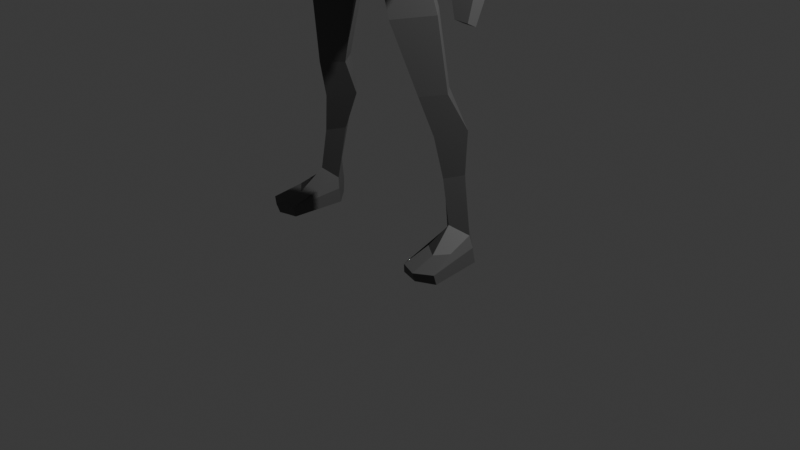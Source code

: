 # Source: enemy.blend  (saved by Blender 4.3.34; exported with 4.5.12 LTS)
import bpy
from mathutils import Matrix  # noqa: F401  (used for matrix-valued properties, if any)

bpy.ops.wm.read_factory_settings(use_empty=True)
scene = bpy.context.scene
scene.name = 'Scene'

# ---- collections
col_collection = bpy.data.collections.new('Collection'); scene.collection.children.link(col_collection)

# ---- materials (node trees are filled in below, after node groups)
mat_scene___root = bpy.data.materials.new('Scene_-_Root')
mat_scene___root.diffuse_color = (1.0, 1.0, 1.0, 1.0)

# ---- material node trees
mat_scene___root.use_nodes = True; mat_scene___root.node_tree.nodes.clear()
_N = mat_scene___root.node_tree.nodes; _L = mat_scene___root.node_tree.links
n0 = _N.new('ShaderNodeBsdfPrincipled'); n0.name = 'BSDF guidée'; n0.location = (10, 300)
n0.inputs[0].default_value = (0.09559, 0.09559, 0.09559, 1.0)
n0.inputs[2].default_value = 0.6044
n1 = _N.new('ShaderNodeOutputMaterial'); n1.name = 'Sortie matériau'; n1.location = (300, 300)
_L.new(n0.outputs[0], n1.inputs[0])
n1.is_active_output = True

# ---- world
world_world = bpy.data.worlds.new('World'); scene.world = world_world
world_world.use_nodes = True; world_world.node_tree.nodes.clear()
_N = world_world.node_tree.nodes; _L = world_world.node_tree.links
n0 = _N.new('ShaderNodeOutputWorld'); n0.name = 'World Output'; n0.location = (300, 300)
n1 = _N.new('ShaderNodeBackground'); n1.name = 'Background'; n1.location = (10, 300)
n1.inputs[0].default_value = (0.05088, 0.05088, 0.05088, 1.0)
_L.new(n1.outputs[0], n0.inputs[0])
n0.is_active_output = True
world_world.color = (0.05088, 0.05088, 0.05088)
world_world.sun_shadow_jitter_overblur = 0.0

# ---- cameras
cam_camera = bpy.data.cameras.new('Camera')
cam_camera.clip_end = 100.0
cam_camera.ortho_scale = 7.314

# ---- lights
light_light = bpy.data.lights.new('Light', 'POINT')
light_light.energy = 1000.0
light_light.shadow_soft_size = 0.1

# ---- meshes
me_base_low_poly_man_0 = bpy.data.meshes.new('BASE_Low Poly Man_0')
me_base_low_poly_man_0.from_pydata([(0.9695, -0.8188, -0.08341), (0.9684, -1.249, -0.0576), (0.7568, -1.186, -0.2799), (0.8361, -0.7862, -0.2324), (0.8361, -0.7862, -0.2324), (0.7568, -1.186, -0.2799), (0.5237, -1.228, -0.08569), (0.6976, -0.8149, -0.08555), (0.6976, -0.8149, -0.08555), (0.5237, -1.228, -0.08569), (0.7106, -1.245, 0.07495), (0.8235, -0.908, 0.08128), (0.8235, -0.908, 0.08128), (0.7106, -1.245, 0.07495), (0.9684, -1.249, -0.0576), (0.9695, -0.8188, -0.08341), (0.9237, -0.1221, 0.06395), (1.106, -0.1221, -0.09534), (1.125, 0.0287, -0.07933), (0.932, 0.0287, 0.06205), (0.7106, -1.245, 0.07495), (0.5237, -1.228, -0.08569), (0.5391, -1.573, -0.2097), (0.6843, -1.582, -0.01641), (0.6843, -1.582, -0.01641), (0.5391, -1.573, -0.2097), (0.2546, -2.255, -0.3322), (0.5145, -2.286, 0.00416), (0.7568, -1.186, -0.2799), (0.9684, -1.249, -0.0576), (0.8318, -1.591, -0.1872), (0.6841, -1.582, -0.4102), (0.9684, -1.249, -0.0576), (0.7106, -1.245, 0.07495), (0.6843, -1.582, -0.01641), (0.8318, -1.591, -0.1872), (0.5237, -1.228, -0.08569), (0.7568, -1.186, -0.2799), (0.6841, -1.582, -0.4102), (0.5391, -1.573, -0.2097), (0.7744, -2.316, -0.2739), (0.5145, -2.286, 0.00416), (0.2864, -2.925, -0.02411), (0.4881, -3.118, -0.2987), (0.6841, -1.582, -0.4102), (0.8318, -1.591, -0.1872), (0.7744, -2.316, -0.2739), (0.5145, -2.286, -0.6063), (0.8318, -1.591, -0.1872), (0.6843, -1.582, -0.01641), (0.5145, -2.286, 0.00416), (0.7744, -2.316, -0.2739), (0.5391, -1.573, -0.2097), (0.6841, -1.582, -0.4102), (0.5145, -2.286, -0.6063), (0.2546, -2.255, -0.3322), (0.2546, -2.255, -0.3322), (0.5145, -2.286, -0.6063), (0.2864, -2.925, -0.5734), (0.0, -2.731, -0.2987), (0.5145, -2.286, 0.00416), (0.2546, -2.255, -0.3322), (0.0, -2.731, -0.2987), (0.2864, -2.925, -0.02411), (0.5145, -2.286, -0.6063), (0.7744, -2.316, -0.2739), (0.4881, -3.118, -0.2987), (0.2864, -2.925, -0.5734), (0.9695, -0.8188, -0.08341), (1.063, -0.2367, -0.09771), (0.8975, -0.4307, 0.01326), (0.8235, -0.908, 0.08128), (0.7952, -0.2367, -0.1203), (0.6976, -0.8149, -0.08555), (0.8235, -0.908, 0.08128), (0.8975, -0.4307, 0.01326), (0.9224, -0.3427, -0.2345), (0.8361, -0.7862, -0.2324), (0.6976, -0.8149, -0.08555), (0.7952, -0.2367, -0.1203), (1.063, -0.2367, -0.09771), (0.9695, -0.8188, -0.08341), (0.8361, -0.7862, -0.2324), (0.9224, -0.3427, -0.2345), (0.9585, 0.02123, -0.257), (0.7645, 0.0287, -0.1213), (0.932, 0.0287, 0.06205), (1.125, 0.0287, -0.07933), (0.7731, -0.1221, -0.1342), (0.7645, 0.0287, -0.1213), (0.8044, 0.0287, -0.6934), (0.8194, -0.06896, -0.7115), (0.7645, 0.0287, -0.1213), (0.9585, 0.02123, -0.257), (1.0, 0.0287, -0.746), (0.8044, 0.0287, -0.6934), (0.7731, -0.1221, -0.1342), (0.9237, -0.1221, 0.06395), (0.932, 0.0287, 0.06205), (0.7645, 0.0287, -0.1213), (1.003, -0.06896, -0.7819), (0.8194, -0.06896, -0.7115), (0.8044, 0.0287, -0.6934), (1.0, 0.0287, -0.746), (1.171, -0.06896, -0.6727), (1.003, -0.06896, -0.7819), (1.0, 0.0287, -0.746), (1.184, 0.0287, -0.6514), (1.106, -0.1221, -0.09534), (1.063, -0.2367, -0.09771), (1.094, -0.154, -0.3792), (1.171, -0.06896, -0.6727), (0.9224, -0.3427, -0.2345), (0.7952, -0.2367, -0.1203), (0.8259, -0.154, -0.4017), (0.9693, -0.1318, -0.489), (1.063, -0.2367, -0.09771), (0.9224, -0.3427, -0.2345), (0.9693, -0.1318, -0.489), (1.094, -0.154, -0.3792), (0.9585, 0.02123, -0.257), (1.125, 0.0287, -0.07933), (1.184, 0.0287, -0.6514), (1.0, 0.0287, -0.746), (1.125, 0.0287, -0.07933), (1.106, -0.1221, -0.09534), (1.171, -0.06896, -0.6727), (1.184, 0.0287, -0.6514), (1.094, -0.154, -0.3792), (0.9693, -0.1318, -0.489), (1.003, -0.06896, -0.7819), (1.171, -0.06896, -0.6727), (0.9693, -0.1318, -0.489), (0.8259, -0.154, -0.4017), (0.8194, -0.06896, -0.7115), (1.003, -0.06896, -0.7819), (0.7952, -0.2367, -0.1203), (0.8975, -0.4307, 0.01326), (0.9237, -0.1221, 0.06395), (0.7731, -0.1221, -0.1342), (0.7952, -0.2367, -0.1203), (0.7731, -0.1221, -0.1342), (0.8194, -0.06896, -0.7115), (0.8259, -0.154, -0.4017), (0.8975, -0.4307, 0.01326), (1.063, -0.2367, -0.09771), (1.106, -0.1221, -0.09534), (0.9237, -0.1221, 0.06395), (0.4881, -3.118, -0.2987), (0.2864, -2.925, -0.02411), (0.2184, -3.379, -0.1437), (0.4368, -3.34, -0.3494), (0.4068, -3.554, -0.3756), (0.2575, -3.568, -0.1854), (0.303, -3.858, -0.1897), (0.4157, -3.825, -0.3722), (0.0, -3.247, -0.6581), (0.2655, -3.294, -0.5838), (0.2505, -3.532, -0.5996), (0.0, -3.564, -0.6635), (0.4368, -3.34, -0.3494), (0.2184, -3.379, -0.1437), (0.2575, -3.568, -0.1854), (0.4068, -3.554, -0.3756), (0.0, -3.564, -0.6635), (0.2505, -3.532, -0.5996), (0.2505, -3.791, -0.6005), (0.0, -3.856, -0.6656), (0.0, -4.078, -0.7235), (0.1503, -4.072, -0.6818), (0.2834, -4.343, -0.627), (0.0, -4.381, -0.6881), (0.5248, -4.045, -0.3336), (0.4146, -4.134, -0.08579), (0.5002, -4.363, 0.02299), (0.5756, -4.279, -0.2567), (0.4157, -3.825, -0.3722), (0.303, -3.858, -0.1897), (0.4146, -4.134, -0.08579), (0.5248, -4.045, -0.3336), (0.0, -3.856, -0.6656), (0.2505, -3.791, -0.6005), (0.1503, -4.072, -0.6818), (0.0, -4.078, -0.7235), (0.0, -4.626, -0.5339), (0.4375, -4.657, -0.4828), (0.1783, -4.775, -0.3234), (0.0, -4.756, -0.363), (0.0, -4.381, -0.6881), (0.2834, -4.343, -0.627), (0.4375, -4.657, -0.4828), (0.0, -4.626, -0.5339), (0.2864, -2.925, -0.5734), (0.0, -2.813, -0.6112), (0.0, -2.731, -0.2987), (0.0, -3.105, -0.00102), (0.2864, -2.925, -0.02411), (0.0, -2.731, -0.2987), (0.3566, -4.805, -0.1931), (0.1783, -4.816, -0.09894), (0.1146, -4.914, -0.09885), (0.206, -4.89, -0.2363), (0.6192, -4.661, -0.2579), (0.7667, -4.741, -0.1199), (0.1783, -4.816, -0.09894), (0.3566, -4.805, -0.1931), (0.206, -4.89, -0.2363), (0.1146, -4.914, -0.09885), (0.0, -4.756, -0.363), (0.1783, -4.775, -0.3234), (0.1146, -4.914, -0.09885), (0.0, -4.938, -0.05491), (0.1146, -4.914, -0.09885), (0.1783, -4.816, -0.09894), (0.0, -4.826, 0.01324), (0.0, -4.938, -0.05491), (0.0, -4.826, 0.01324), (0.1783, -4.816, -0.09894), (0.7667, -4.741, -0.1199), (0.7667, -4.741, -0.1199), (0.5439, -4.687, 0.1157), (0.0, -4.764, 0.05338), (0.7667, -4.741, -0.1199), (0.0, -4.764, 0.05338), (0.0, -4.826, 0.01324), (0.1783, -4.775, -0.3234), (0.3566, -4.805, -0.1931), (0.206, -4.89, -0.2363), (0.206, -4.89, -0.2363), (0.1783, -4.775, -0.3234), (0.4375, -4.657, -0.4828), (0.6192, -4.661, -0.2579), (0.3566, -4.805, -0.1931), (0.4375, -4.657, -0.4828), (0.2834, -4.343, -0.627), (0.5756, -4.279, -0.2567), (0.6192, -4.661, -0.2579), (0.5002, -4.363, 0.02299), (0.4146, -4.134, -0.08579), (0.0, -4.185, 0.08119), (0.0, -4.461, 0.1241), (0.2575, -3.568, -0.1854), (0.2184, -3.379, -0.1437), (0.0, -3.418, -0.08016), (0.0, -3.592, -0.1272), (0.4146, -4.134, -0.08579), (0.303, -3.858, -0.1897), (0.0, -3.878, -0.05174), (0.0, -4.185, 0.08119), (0.303, -3.858, -0.1897), (0.2575, -3.568, -0.1854), (0.0, -3.592, -0.1272), (0.0, -3.878, -0.05174), (0.2834, -4.343, -0.627), (0.1503, -4.072, -0.6818), (0.5248, -4.045, -0.3336), (0.5756, -4.279, -0.2567), (0.2505, -3.532, -0.5996), (0.2655, -3.294, -0.5838), (0.4368, -3.34, -0.3494), (0.4068, -3.554, -0.3756), (0.2505, -3.791, -0.6005), (0.2505, -3.532, -0.5996), (0.4068, -3.554, -0.3756), (0.4157, -3.825, -0.3722), (0.1503, -4.072, -0.6818), (0.2505, -3.791, -0.6005), (0.4157, -3.825, -0.3722), (0.5248, -4.045, -0.3336), (0.2655, -3.294, -0.5838), (0.2864, -2.925, -0.5734), (0.4881, -3.118, -0.2987), (0.4368, -3.34, -0.3494), (0.0, -4.461, 0.1241), (0.0, -4.764, 0.05338), (0.5439, -4.687, 0.1157), (0.5002, -4.363, 0.02299), (0.7567, -3.964, -0.06329), (0.9614, -4.086, 0.1057), (1.107, -3.701, 0.05043), (0.9529, -3.664, -0.05772), (0.9866, -3.755, -0.2299), (0.9529, -3.664, -0.05772), (1.023, -3.375, -0.1798), (1.107, -3.548, -0.4004), (0.7767, -4.113, -0.33), (0.7567, -3.964, -0.06329), (0.9529, -3.664, -0.05772), (0.9866, -3.755, -0.2299), (0.9614, -4.086, 0.1057), (0.9814, -4.235, -0.1618), (1.141, -3.792, -0.1218), (1.107, -3.701, 0.05043), (0.5439, -4.687, 0.1157), (0.7667, -4.741, -0.1199), (0.9814, -4.235, -0.1618), (0.9614, -4.086, 0.1057), (0.5756, -4.279, -0.2567), (0.5002, -4.363, 0.02299), (0.7567, -3.964, -0.06329), (0.7767, -4.113, -0.33), (0.5002, -4.363, 0.02299), (0.5439, -4.687, 0.1157), (0.9614, -4.086, 0.1057), (0.7567, -3.964, -0.06329), (0.9866, -3.755, -0.2299), (1.141, -3.792, -0.1218), (0.9814, -4.235, -0.1618), (0.7767, -4.113, -0.33), (1.023, -3.375, -0.1798), (1.27, -3.438, -0.03581), (1.49, -2.91, -0.5351), (1.391, -2.931, -0.5715), (1.107, -3.701, 0.05043), (1.141, -3.792, -0.1218), (1.354, -3.611, -0.2602), (1.27, -3.438, -0.03581), (0.9529, -3.664, -0.05772), (1.107, -3.701, 0.05043), (1.27, -3.438, -0.03581), (1.023, -3.375, -0.1798), (1.141, -3.792, -0.1218), (0.9866, -3.755, -0.2299), (1.107, -3.548, -0.4004), (1.354, -3.611, -0.2602), (1.502, -2.903, -0.9004), (1.523, -2.75, -0.6965), (1.591, -2.523, -0.8085), (1.609, -2.583, -0.934), (1.107, -3.548, -0.4004), (1.023, -3.375, -0.1798), (1.391, -2.931, -0.5715), (1.429, -3.014, -0.6276), (1.354, -3.611, -0.2602), (1.107, -3.548, -0.4004), (1.429, -3.014, -0.6276), (1.528, -2.993, -0.5912), (1.27, -3.438, -0.03581), (1.354, -3.611, -0.2602), (1.528, -2.993, -0.5912), (1.49, -2.91, -0.5351), (0.6192, -4.661, -0.2579), (0.5756, -4.279, -0.2567), (0.7767, -4.113, -0.33), (0.9814, -4.235, -0.1618), (0.9814, -4.235, -0.1618), (0.7667, -4.741, -0.1199), (0.6192, -4.661, -0.2579), (1.591, -2.523, -0.8085), (1.644, -2.488, -0.7293), (1.675, -2.548, -0.8548), (1.609, -2.583, -0.934), (1.681, -2.844, -0.7761), (1.502, -2.903, -0.9004), (1.609, -2.583, -0.934), (1.675, -2.548, -0.8548), (1.594, -2.69, -0.5722), (1.681, -2.844, -0.7761), (1.675, -2.548, -0.8548), (1.644, -2.488, -0.7293), (1.523, -2.75, -0.6965), (1.594, -2.69, -0.5722), (1.644, -2.488, -0.7293), (1.591, -2.523, -0.8085), (1.391, -2.931, -0.5715), (1.49, -2.91, -0.5351), (1.594, -2.69, -0.5722), (1.523, -2.75, -0.6965), (1.49, -2.91, -0.5351), (1.528, -2.993, -0.5912), (1.681, -2.844, -0.7761), (1.594, -2.69, -0.5722), (1.528, -2.993, -0.5912), (1.429, -3.014, -0.6276), (1.502, -2.903, -0.9004), (1.681, -2.844, -0.7761), (1.429, -3.014, -0.6276), (1.391, -2.931, -0.5715), (1.523, -2.75, -0.6965), (1.502, -2.903, -0.9004), (0.0, -3.247, -0.6581), (0.0, -2.813, -0.6112), (0.2864, -2.925, -0.5734), (0.2655, -3.294, -0.5838), (0.2184, -3.379, -0.1437), (0.2864, -2.925, -0.02411), (0.0, -3.105, -0.00102), (0.0, -3.418, -0.08016), (-0.9695, -0.8188, -0.08341), (-0.8361, -0.7862, -0.2324), (-0.7568, -1.186, -0.2799), (-0.9684, -1.249, -0.0576), (-0.8361, -0.7862, -0.2324), (-0.6976, -0.8149, -0.08555), (-0.5237, -1.228, -0.08569), (-0.7568, -1.186, -0.2799), (-0.6976, -0.8149, -0.08555), (-0.8235, -0.908, 0.08128), (-0.7106, -1.245, 0.07495), (-0.5237, -1.228, -0.08569), (-0.8235, -0.908, 0.08128), (-0.9695, -0.8188, -0.08341), (-0.9684, -1.249, -0.0576), (-0.7106, -1.245, 0.07495), (-0.9237, -0.1221, 0.06395), (-0.932, 0.0287, 0.06205), (-1.125, 0.0287, -0.07933), (-1.106, -0.1221, -0.09534), (-0.7106, -1.245, 0.07495), (-0.6843, -1.582, -0.01641), (-0.5391, -1.573, -0.2097), (-0.5237, -1.228, -0.08569), (-0.6843, -1.582, -0.01641), (-0.5145, -2.286, 0.00416), (-0.2546, -2.255, -0.3322), (-0.5391, -1.573, -0.2097), (-0.7568, -1.186, -0.2799), (-0.6841, -1.582, -0.4102), (-0.8318, -1.591, -0.1872), (-0.9684, -1.249, -0.0576), (-0.9684, -1.249, -0.0576), (-0.8318, -1.591, -0.1872), (-0.6843, -1.582, -0.01641), (-0.7106, -1.245, 0.07495), (-0.5237, -1.228, -0.08569), (-0.5391, -1.573, -0.2097), (-0.6841, -1.582, -0.4102), (-0.7568, -1.186, -0.2799), (-0.7744, -2.316, -0.2739), (-0.4881, -3.118, -0.2987), (-0.2864, -2.925, -0.02411), (-0.5145, -2.286, 0.00416), (-0.6841, -1.582, -0.4102), (-0.5145, -2.286, -0.6063), (-0.7744, -2.316, -0.2739), (-0.8318, -1.591, -0.1872), (-0.8318, -1.591, -0.1872), (-0.7744, -2.316, -0.2739), (-0.5145, -2.286, 0.00416), (-0.6843, -1.582, -0.01641), (-0.5391, -1.573, -0.2097), (-0.2546, -2.255, -0.3322), (-0.5145, -2.286, -0.6063), (-0.6841, -1.582, -0.4102), (-0.2546, -2.255, -0.3322), (0.0, -2.731, -0.2987), (-0.2864, -2.925, -0.5734), (-0.5145, -2.286, -0.6063), (-0.5145, -2.286, 0.00416), (-0.2864, -2.925, -0.02411), (0.0, -2.731, -0.2987), (-0.2546, -2.255, -0.3322), (-0.5145, -2.286, -0.6063), (-0.2864, -2.925, -0.5734), (-0.4881, -3.118, -0.2987), (-0.7744, -2.316, -0.2739), (-0.8975, -0.4307, 0.01326), (-1.063, -0.2367, -0.09771), (-0.9695, -0.8188, -0.08341), (-0.8235, -0.908, 0.08128), (-0.7952, -0.2367, -0.1203), (-0.8975, -0.4307, 0.01326), (-0.8235, -0.908, 0.08128), (-0.6976, -0.8149, -0.08555), (-0.9224, -0.3427, -0.2345), (-0.7952, -0.2367, -0.1203), (-0.6976, -0.8149, -0.08555), (-0.8361, -0.7862, -0.2324), (-1.063, -0.2367, -0.09771), (-0.9224, -0.3427, -0.2345), (-0.8361, -0.7862, -0.2324), (-0.9695, -0.8188, -0.08341), (-0.9585, 0.02123, -0.257), (-1.125, 0.0287, -0.07933), (-0.932, 0.0287, 0.06205), (-0.7645, 0.0287, -0.1213), (-0.7731, -0.1221, -0.1342), (-0.8194, -0.06896, -0.7115), (-0.8044, 0.0287, -0.6934), (-0.7645, 0.0287, -0.1213), (-0.7645, 0.0287, -0.1213), (-0.8044, 0.0287, -0.6934), (-1.0, 0.0287, -0.746), (-0.9585, 0.02123, -0.257), (-0.7731, -0.1221, -0.1342), (-0.7645, 0.0287, -0.1213), (-0.932, 0.0287, 0.06205), (-0.9237, -0.1221, 0.06395), (-1.003, -0.06896, -0.7819), (-1.0, 0.0287, -0.746), (-0.8044, 0.0287, -0.6934), (-0.8194, -0.06896, -0.7115), (-1.171, -0.06896, -0.6727), (-1.184, 0.0287, -0.6514), (-1.0, 0.0287, -0.746), (-1.003, -0.06896, -0.7819), (-1.106, -0.1221, -0.09534), (-1.171, -0.06896, -0.6727), (-1.094, -0.154, -0.3792), (-1.063, -0.2367, -0.09771), (-0.9224, -0.3427, -0.2345), (-0.9693, -0.1318, -0.489), (-0.8259, -0.154, -0.4017), (-0.7952, -0.2367, -0.1203), (-1.063, -0.2367, -0.09771), (-1.094, -0.154, -0.3792), (-0.9693, -0.1318, -0.489), (-0.9224, -0.3427, -0.2345), (-0.9585, 0.02123, -0.257), (-1.0, 0.0287, -0.746), (-1.184, 0.0287, -0.6514), (-1.125, 0.0287, -0.07933), (-1.125, 0.0287, -0.07933), (-1.184, 0.0287, -0.6514), (-1.171, -0.06896, -0.6727), (-1.106, -0.1221, -0.09534), (-1.094, -0.154, -0.3792), (-1.171, -0.06896, -0.6727), (-1.003, -0.06896, -0.7819), (-0.9693, -0.1318, -0.489), (-0.9693, -0.1318, -0.489), (-1.003, -0.06896, -0.7819), (-0.8194, -0.06896, -0.7115), (-0.8259, -0.154, -0.4017), (-0.7952, -0.2367, -0.1203), (-0.7731, -0.1221, -0.1342), (-0.9237, -0.1221, 0.06395), (-0.8975, -0.4307, 0.01326), (-0.7952, -0.2367, -0.1203), (-0.8259, -0.154, -0.4017), (-0.8194, -0.06896, -0.7115), (-0.7731, -0.1221, -0.1342), (-0.8975, -0.4307, 0.01326), (-0.9237, -0.1221, 0.06395), (-1.106, -0.1221, -0.09534), (-1.063, -0.2367, -0.09771), (-0.4881, -3.118, -0.2987), (-0.4368, -3.34, -0.3494), (-0.2184, -3.379, -0.1437), (-0.2864, -2.925, -0.02411), (-0.4068, -3.554, -0.3756), (-0.4157, -3.825, -0.3722), (-0.303, -3.858, -0.1897), (-0.2575, -3.568, -0.1854), (0.0, -3.247, -0.6581), (0.0, -3.564, -0.6635), (-0.2505, -3.532, -0.5996), (-0.2655, -3.294, -0.5838), (-0.4368, -3.34, -0.3494), (-0.4068, -3.554, -0.3756), (-0.2575, -3.568, -0.1854), (-0.2184, -3.379, -0.1437), (0.0, -3.564, -0.6635), (0.0, -3.856, -0.6656), (-0.2505, -3.791, -0.6005), (-0.2505, -3.532, -0.5996), (0.0, -4.078, -0.7235), (0.0, -4.381, -0.6881), (-0.2834, -4.343, -0.627), (-0.1503, -4.072, -0.6818), (-0.5248, -4.045, -0.3336), (-0.5756, -4.279, -0.2567), (-0.5002, -4.363, 0.02299), (-0.4146, -4.134, -0.08579), (-0.4157, -3.825, -0.3722), (-0.5248, -4.045, -0.3336), (-0.4146, -4.134, -0.08579), (-0.303, -3.858, -0.1897), (0.0, -3.856, -0.6656), (0.0, -4.078, -0.7235), (-0.1503, -4.072, -0.6818), (-0.2505, -3.791, -0.6005), (0.0, -4.626, -0.5339), (0.0, -4.756, -0.363), (-0.1783, -4.775, -0.3234), (-0.4375, -4.657, -0.4828), (0.0, -4.381, -0.6881), (0.0, -4.626, -0.5339), (-0.4375, -4.657, -0.4828), (-0.2834, -4.343, -0.627), (-0.2864, -2.925, -0.5734), (0.0, -2.731, -0.2987), (0.0, -2.813, -0.6112), (0.0, -3.105, -0.00102), (0.0, -2.731, -0.2987), (-0.2864, -2.925, -0.02411), (-0.3566, -4.805, -0.1931), (-0.206, -4.89, -0.2363), (-0.1146, -4.914, -0.09885), (-0.1783, -4.816, -0.09894), (-0.6192, -4.661, -0.2579), (-0.3566, -4.805, -0.1931), (-0.1783, -4.816, -0.09894), (-0.7667, -4.741, -0.1199), (-0.206, -4.89, -0.2363), (-0.1146, -4.914, -0.09885), (0.0, -4.756, -0.363), (-0.1783, -4.775, -0.3234), (0.0, -4.938, -0.05491), (-0.1146, -4.914, -0.09885), (-0.1146, -4.914, -0.09885), (0.0, -4.938, -0.05491), (0.0, -4.826, 0.01324), (-0.1783, -4.816, -0.09894), (-0.7667, -4.741, -0.1199), (-0.1783, -4.816, -0.09894), (0.0, -4.826, 0.01324), (0.0, -4.826, 0.01324), (0.0, -4.764, 0.05338), (-0.5439, -4.687, 0.1157), (0.0, -4.826, 0.01324), (-0.5439, -4.687, 0.1157), (-0.7667, -4.741, -0.1199), (-0.206, -4.89, -0.2363), (-0.3566, -4.805, -0.1931), (-0.1783, -4.775, -0.3234), (-0.206, -4.89, -0.2363), (-0.1783, -4.775, -0.3234), (-0.3566, -4.805, -0.1931), (-0.6192, -4.661, -0.2579), (-0.4375, -4.657, -0.4828), (-0.4375, -4.657, -0.4828), (-0.6192, -4.661, -0.2579), (-0.5756, -4.279, -0.2567), (-0.2834, -4.343, -0.627), (-0.5002, -4.363, 0.02299), (0.0, -4.461, 0.1241), (0.0, -4.185, 0.08119), (-0.4146, -4.134, -0.08579), (-0.2575, -3.568, -0.1854), (0.0, -3.592, -0.1272), (0.0, -3.418, -0.08016), (-0.2184, -3.379, -0.1437), (-0.4146, -4.134, -0.08579), (0.0, -4.185, 0.08119), (0.0, -3.878, -0.05174), (-0.303, -3.858, -0.1897), (-0.303, -3.858, -0.1897), (0.0, -3.878, -0.05174), (0.0, -3.592, -0.1272), (-0.2575, -3.568, -0.1854), (-0.2834, -4.343, -0.627), (-0.5756, -4.279, -0.2567), (-0.5248, -4.045, -0.3336), (-0.1503, -4.072, -0.6818), (-0.2505, -3.532, -0.5996), (-0.4068, -3.554, -0.3756), (-0.4368, -3.34, -0.3494), (-0.2655, -3.294, -0.5838), (-0.2505, -3.791, -0.6005), (-0.4157, -3.825, -0.3722), (-0.4068, -3.554, -0.3756), (-0.2505, -3.532, -0.5996), (-0.1503, -4.072, -0.6818), (-0.5248, -4.045, -0.3336), (-0.4157, -3.825, -0.3722), (-0.2505, -3.791, -0.6005), (-0.2655, -3.294, -0.5838), (-0.4368, -3.34, -0.3494), (-0.4881, -3.118, -0.2987), (-0.2864, -2.925, -0.5734), (0.0, -4.461, 0.1241), (-0.5002, -4.363, 0.02299), (-0.5439, -4.687, 0.1157), (0.0, -4.764, 0.05338), (-0.7567, -3.964, -0.06329), (-0.9529, -3.664, -0.05772), (-1.107, -3.701, 0.05043), (-0.9614, -4.086, 0.1057), (-0.9866, -3.755, -0.2299), (-1.107, -3.548, -0.4004), (-1.023, -3.375, -0.1798), (-0.9529, -3.664, -0.05772), (-0.7767, -4.113, -0.33), (-0.9866, -3.755, -0.2299), (-0.9529, -3.664, -0.05772), (-0.7567, -3.964, -0.06329), (-0.9614, -4.086, 0.1057), (-1.107, -3.701, 0.05043), (-1.141, -3.792, -0.1218), (-0.9814, -4.235, -0.1618), (-0.5439, -4.687, 0.1157), (-0.9614, -4.086, 0.1057), (-0.9814, -4.235, -0.1618), (-0.7667, -4.741, -0.1199), (-0.5756, -4.279, -0.2567), (-0.7767, -4.113, -0.33), (-0.7567, -3.964, -0.06329), (-0.5002, -4.363, 0.02299), (-0.5002, -4.363, 0.02299), (-0.7567, -3.964, -0.06329), (-0.9614, -4.086, 0.1057), (-0.5439, -4.687, 0.1157), (-0.9866, -3.755, -0.2299), (-0.7767, -4.113, -0.33), (-0.9814, -4.235, -0.1618), (-1.141, -3.792, -0.1218), (-1.023, -3.375, -0.1798), (-1.391, -2.931, -0.5715), (-1.49, -2.91, -0.5351), (-1.27, -3.438, -0.03581), (-1.107, -3.701, 0.05043), (-1.27, -3.438, -0.03581), (-1.354, -3.611, -0.2602), (-1.141, -3.792, -0.1218), (-0.9529, -3.664, -0.05772), (-1.023, -3.375, -0.1798), (-1.27, -3.438, -0.03581), (-1.107, -3.701, 0.05043), (-1.141, -3.792, -0.1218), (-1.354, -3.611, -0.2602), (-1.107, -3.548, -0.4004), (-0.9866, -3.755, -0.2299), (-1.502, -2.903, -0.9004), (-1.609, -2.583, -0.934), (-1.591, -2.523, -0.8085), (-1.523, -2.75, -0.6965), (-1.107, -3.548, -0.4004), (-1.429, -3.014, -0.6276), (-1.391, -2.931, -0.5715), (-1.023, -3.375, -0.1798), (-1.354, -3.611, -0.2602), (-1.528, -2.993, -0.5912), (-1.429, -3.014, -0.6276), (-1.107, -3.548, -0.4004), (-1.27, -3.438, -0.03581), (-1.49, -2.91, -0.5351), (-1.528, -2.993, -0.5912), (-1.354, -3.611, -0.2602), (-0.6192, -4.661, -0.2579), (-0.9814, -4.235, -0.1618), (-0.7767, -4.113, -0.33), (-0.5756, -4.279, -0.2567), (-0.9814, -4.235, -0.1618), (-0.6192, -4.661, -0.2579), (-0.7667, -4.741, -0.1199), (-1.591, -2.523, -0.8085), (-1.609, -2.583, -0.934), (-1.675, -2.548, -0.8548), (-1.644, -2.488, -0.7293), (-1.681, -2.844, -0.7761), (-1.675, -2.548, -0.8548), (-1.609, -2.583, -0.934), (-1.502, -2.903, -0.9004), (-1.594, -2.69, -0.5722), (-1.644, -2.488, -0.7293), (-1.675, -2.548, -0.8548), (-1.681, -2.844, -0.7761), (-1.523, -2.75, -0.6965), (-1.591, -2.523, -0.8085), (-1.644, -2.488, -0.7293), (-1.594, -2.69, -0.5722), (-1.391, -2.931, -0.5715), (-1.523, -2.75, -0.6965), (-1.594, -2.69, -0.5722), (-1.49, -2.91, -0.5351), (-1.49, -2.91, -0.5351), (-1.594, -2.69, -0.5722), (-1.681, -2.844, -0.7761), (-1.528, -2.993, -0.5912), (-1.528, -2.993, -0.5912), (-1.681, -2.844, -0.7761), (-1.502, -2.903, -0.9004), (-1.429, -3.014, -0.6276), (-1.429, -3.014, -0.6276), (-1.502, -2.903, -0.9004), (-1.523, -2.75, -0.6965), (-1.391, -2.931, -0.5715), (0.0, -3.247, -0.6581), (-0.2655, -3.294, -0.5838), (-0.2864, -2.925, -0.5734), (0.0, -2.813, -0.6112), (-0.2184, -3.379, -0.1437), (0.0, -3.418, -0.08016), (0.0, -3.105, -0.00102), (-0.2864, -2.925, -0.02411), (0.1603, -4.879, -0.2999), (0.7527, -4.387, 0.1107), (0.2356, -4.837, -0.2783), (0.1418, -4.97, -0.1659), (0.1146, -4.99, -0.1305), (0.1906, -4.923, -0.2498), (0.1024, -4.857, -0.3634), (0.1211, -4.859, -0.3594), (0.0, -4.837, -0.3958), (0.09715, -4.994, -0.1238), (0.1146, -4.99, -0.1305), (0.0, -5.015, -0.0867), (0.1211, -4.859, -0.3594), (0.1354, -4.873, -0.3345), (0.1835, -4.907, -0.2768), (0.1906, -4.923, -0.2498), (-0.1457, -4.965, -0.1703), (-0.1918, -4.92, -0.2487), (-0.1146, -4.989, -0.1298), (-0.1007, -4.855, -0.3634), (0.0, -4.837, -0.3958), (-0.1222, -4.857, -0.3587), (-0.09548, -4.993, -0.1226), (0.0, -5.015, -0.0867), (-0.1146, -4.989, -0.1298), (-0.1357, -4.863, -0.3486), (-0.1396, -4.874, -0.3287), (-0.1222, -4.857, -0.3587), (-0.1853, -4.906, -0.2737), (-0.1918, -4.92, -0.2487), (-0.1396, -4.874, -0.3287), (0.1354, -4.873, -0.3345), (0.1322, -4.864, -0.351)], [], [(192, 193, 194), (195, 196, 197), (216, 217, 218), (219, 220, 221), (222, 223, 224), (345, 346, 347), (580, 581, 582), (583, 584, 585), (604, 605, 606), (607, 608, 609), (610, 611, 612), (733, 734, 735), (0, 1, 2), (0, 2, 3), (4, 5, 6), (4, 6, 7), (8, 9, 10), (8, 10, 11), (12, 13, 14), (12, 14, 15), (16, 17, 18), (16, 18, 19), (20, 21, 22), (20, 22, 23), (24, 25, 26), (24, 26, 27), (28, 29, 30), (28, 30, 31), (32, 33, 34), (32, 34, 35), (36, 37, 38), (36, 38, 39), (40, 41, 42), (40, 42, 43), (44, 45, 46), (44, 46, 47), (48, 49, 50), (48, 50, 51), (52, 53, 54), (52, 54, 55), (56, 57, 58), (56, 58, 59), (60, 61, 62), (60, 62, 63), (64, 65, 66), (64, 66, 67), (68, 69, 70), (68, 70, 71), (72, 73, 74), (72, 74, 75), (76, 77, 78), (76, 78, 79), (80, 81, 82), (80, 82, 83), (84, 85, 86), (84, 86, 87), (88, 89, 90), (88, 90, 91), (92, 93, 94), (92, 94, 95), (96, 97, 98), (96, 98, 99), (100, 101, 102), (100, 102, 103), (104, 105, 106), (104, 106, 107), (108, 109, 110), (108, 110, 111), (112, 113, 114), (112, 114, 115), (116, 117, 118), (116, 118, 119), (120, 121, 122), (120, 122, 123), (124, 125, 126), (124, 126, 127), (128, 129, 130), (128, 130, 131), (132, 133, 134), (132, 134, 135), (136, 137, 138), (136, 138, 139), (140, 141, 142), (140, 142, 143), (144, 145, 146), (144, 146, 147), (148, 149, 150), (148, 150, 151), (152, 153, 154), (152, 154, 155), (156, 157, 158), (156, 158, 159), (160, 161, 162), (160, 162, 163), (164, 165, 166), (164, 166, 167), (168, 169, 170), (168, 170, 171), (172, 173, 174), (172, 174, 175), (176, 177, 178), (176, 178, 179), (180, 181, 182), (180, 182, 183), (184, 185, 186), (184, 186, 187), (188, 189, 190), (188, 190, 191), (198, 199, 200), (198, 200, 201), (202, 203, 204), (202, 204, 205), (802, 801, 803, 805, 804, 806), (797, 795, 796, 799, 798, 800), (791, 794, 792, 793, 807, 790), (787, 788, 808, 789, 786, 785), (781, 779, 780, 784, 782, 783), (798, 799, 787, 785, 786, 780, 779, 791, 781, 790, 807, 789, 808, 788, 783, 782, 796, 784, 795, 803, 797, 801, 806, 802, 804, 805, 793, 792, 800, 794), (803, 795, 784, 780, 786, 789, 807, 793, 805), (786, 210, 211, 785), (785, 211, 787), (212, 213, 214), (212, 214, 215), (788, 225, 226, 778, 808), (808, 778, 226, 227, 789), (790, 807, 776, 228), (790, 228, 791), (229, 230, 231), (229, 231, 232), (233, 234, 235), (233, 235, 236), (237, 238, 239), (237, 239, 240), (241, 242, 243), (241, 243, 244), (245, 246, 247), (245, 247, 248), (249, 250, 251), (249, 251, 252), (253, 254, 255), (253, 255, 256), (257, 258, 259), (257, 259, 260), (261, 262, 263), (261, 263, 264), (265, 266, 267), (265, 267, 268), (269, 270, 271), (269, 271, 272), (273, 274, 275), (273, 275, 276), (277, 278, 279), (277, 279, 280), (281, 282, 283), (281, 283, 284), (285, 286, 287), (285, 287, 288), (289, 290, 291), (289, 291, 292), (293, 294, 295), (293, 295, 296), (297, 298, 299), (297, 299, 300), (301, 302, 777, 303), (301, 303, 304), (305, 306, 307), (305, 307, 308), (309, 310, 311), (309, 311, 312), (313, 314, 315), (313, 315, 316), (317, 318, 319), (317, 319, 320), (321, 322, 323), (321, 323, 324), (325, 326, 327), (325, 327, 328), (329, 330, 331), (329, 331, 332), (333, 334, 335), (333, 335, 336), (337, 338, 339), (337, 339, 340), (341, 342, 343), (341, 343, 344), (348, 349, 350), (348, 350, 351), (352, 353, 354), (352, 354, 355), (356, 357, 358), (356, 358, 359), (360, 361, 362), (360, 362, 363), (364, 365, 366), (364, 366, 367), (368, 369, 370), (368, 370, 371), (372, 373, 374), (372, 374, 375), (376, 377, 378), (376, 378, 379), (380, 381, 382), (380, 382, 383), (384, 385, 386), (384, 386, 387), (388, 389, 390), (388, 390, 391), (392, 393, 394), (392, 394, 395), (396, 397, 398), (396, 398, 399), (400, 401, 402), (400, 402, 403), (404, 405, 406), (404, 406, 407), (408, 409, 410), (408, 410, 411), (412, 413, 414), (412, 414, 415), (416, 417, 418), (416, 418, 419), (420, 421, 422), (420, 422, 423), (424, 425, 426), (424, 426, 427), (428, 429, 430), (428, 430, 431), (432, 433, 434), (432, 434, 435), (436, 437, 438), (436, 438, 439), (440, 441, 442), (440, 442, 443), (444, 445, 446), (444, 446, 447), (448, 449, 450), (448, 450, 451), (452, 453, 454), (452, 454, 455), (456, 457, 458), (456, 458, 459), (460, 461, 462), (460, 462, 463), (464, 465, 466), (464, 466, 467), (468, 469, 470), (468, 470, 471), (472, 473, 474), (472, 474, 475), (476, 477, 478), (476, 478, 479), (480, 481, 482), (480, 482, 483), (484, 485, 486), (484, 486, 487), (488, 489, 490), (488, 490, 491), (492, 493, 494), (492, 494, 495), (496, 497, 498), (496, 498, 499), (500, 501, 502), (500, 502, 503), (504, 505, 506), (504, 506, 507), (508, 509, 510), (508, 510, 511), (512, 513, 514), (512, 514, 515), (516, 517, 518), (516, 518, 519), (520, 521, 522), (520, 522, 523), (524, 525, 526), (524, 526, 527), (528, 529, 530), (528, 530, 531), (532, 533, 534), (532, 534, 535), (536, 537, 538), (536, 538, 539), (540, 541, 542), (540, 542, 543), (544, 545, 546), (544, 546, 547), (548, 549, 550), (548, 550, 551), (552, 553, 554), (552, 554, 555), (556, 557, 558), (556, 558, 559), (560, 561, 562), (560, 562, 563), (564, 565, 566), (564, 566, 567), (568, 569, 570), (568, 570, 571), (572, 573, 574), (572, 574, 575), (576, 577, 578), (576, 578, 579), (586, 587, 588), (586, 588, 589), (590, 591, 592), (590, 592, 593), (798, 799, 598), (798, 598, 599, 800), (600, 601, 602), (600, 602, 603), (802, 613, 614, 801), (801, 614, 615, 803), (804, 805, 616), (804, 616, 806), (617, 618, 619), (617, 619, 620), (621, 622, 623), (621, 623, 624), (625, 626, 627), (625, 627, 628), (629, 630, 631), (629, 631, 632), (633, 634, 635), (633, 635, 636), (637, 638, 639), (637, 639, 640), (641, 642, 643), (641, 643, 644), (645, 646, 647), (645, 647, 648), (649, 650, 651), (649, 651, 652), (653, 654, 655), (653, 655, 656), (657, 658, 659), (657, 659, 660), (661, 662, 663), (661, 663, 664), (665, 666, 667), (665, 667, 668), (669, 670, 671), (669, 671, 672), (673, 674, 675), (673, 675, 676), (677, 678, 679), (677, 679, 680), (681, 682, 683), (681, 683, 684), (685, 686, 687), (685, 687, 688), (689, 690, 691), (689, 691, 692), (693, 694, 695), (693, 695, 696), (697, 698, 699), (697, 699, 700), (701, 702, 703), (701, 703, 704), (705, 706, 707), (705, 707, 708), (709, 710, 711), (709, 711, 712), (713, 714, 715), (713, 715, 716), (717, 718, 719), (717, 719, 720), (721, 722, 723), (721, 723, 724), (725, 726, 727), (725, 727, 728), (729, 730, 731), (729, 731, 732), (736, 737, 738), (736, 738, 739), (740, 741, 742), (740, 742, 743), (744, 745, 746), (744, 746, 747), (748, 749, 750), (748, 750, 751), (752, 753, 754), (752, 754, 755), (756, 757, 758), (756, 758, 759), (760, 761, 762), (760, 762, 763), (764, 765, 766), (764, 766, 767), (768, 769, 770), (768, 770, 771), (772, 773, 774), (772, 774, 775), (596, 796, 795), (596, 795, 797, 597), (594, 793, 792), (594, 792, 794, 595), (208, 209, 783, 782), (208, 782, 784), (206, 207, 780, 779), (206, 779, 781)])
me_base_low_poly_man_0.polygons.foreach_set('use_smooth', [0, 0, 0, 0, 0, 0, 0, 0, 0, 0, 0, 0, 1, 1, 1, 1, 1, 1, 1, 1, 1, 1, 1, 1, 1, 1, 1, 1, 1, 1, 1, 1, 1, 1, 1, 1, 1, 1, 1, 1, 1, 1, 1, 1, 1, 1, 1, 1, 1, 1, 1, 1, 1, 1, 1, 1, 1, 1, 1, 1, 1, 1, 1, 1, 1, 1, 1, 1, 1, 1, 1, 1, 1, 1, 1, 1, 1, 1, 1, 1, 1, 1, 1, 1, 1, 1, 1, 1, 1, 1, 1, 1, 1, 1, 1, 1, 1, 1, 1, 1, 1, 1, 1, 1, 1, 1, 1, 1, 1, 1, 1, 1, 1, 0, 1, 1, 1, 1, 1, 0, 0, 1, 1, 1, 1, 1, 1, 1, 1, 1, 1, 1, 1, 1, 1, 1, 1, 1, 1, 1, 1, 1, 1, 1, 1, 1, 1, 1, 1, 1, 1, 1, 1, 1, 1, 1, 1, 1, 1, 1, 1, 1, 1, 1, 1, 1, 1, 1, 1, 1, 1, 1, 1, 1, 1, 1, 1, 1, 1, 1, 1, 1, 1, 1, 1, 1, 1, 1, 1, 1, 1, 1, 1, 1, 1, 1, 1, 1, 1, 1, 1, 1, 1, 1, 1, 1, 1, 1, 1, 1, 1, 1, 1, 1, 1, 1, 1, 1, 1, 1, 1, 1, 1, 1, 1, 1, 1, 1, 1, 1, 1, 1, 1, 1, 1, 1, 1, 1, 1, 1, 1, 1, 1, 1, 1, 1, 1, 1, 1, 1, 1, 1, 1, 1, 1, 1, 1, 1, 1, 1, 1, 1, 1, 1, 1, 1, 1, 1, 1, 1, 1, 1, 1, 1, 1, 1, 1, 1, 1, 1, 1, 1, 1, 1, 1, 1, 1, 1, 1, 1, 1, 1, 1, 1, 1, 1, 1, 1, 1, 1, 1, 1, 1, 1, 1, 0, 0, 1, 1, 1, 1, 1, 1, 1, 1, 1, 1, 1, 1, 1, 1, 1, 1, 1, 1, 1, 1, 1, 1, 1, 1, 1, 1, 1, 1, 1, 1, 1, 1, 1, 1, 1, 1, 1, 1, 1, 1, 1, 1, 1, 1, 1, 1, 1, 1, 1, 1, 1, 1, 1, 1, 1, 1, 1, 1, 1, 1, 1, 1, 1, 1, 1, 1, 1, 1, 1, 1, 1, 1, 1, 1, 1, 1, 1, 1, 1, 1, 1, 1, 1, 1, 1, 1, 1, 1, 1, 1, 1, 1])
me_base_low_poly_man_0.materials.append(mat_scene___root)
me_base_low_poly_man_0.update()
me_base_low_poly_man_0.normals_split_custom_set([tuple(v) for v in zip(*[iter([0.3796, 0.8947, -0.2355, 0.3796, 0.8947, -0.2355, 0.3796, 0.8947, -0.2355, -0.312, 0.5919, 0.7432, -0.312, 0.5919, 0.7432, -0.312, 0.5919, 0.7432, 0.1307, -0.9835, 0.1247, 0.1307, -0.9835, 0.1247, 0.1307, -0.9835, 0.1247, 0.0991, -0.9452, 0.311, 0.0991, -0.9452, 0.311, 0.0991, -0.9452, 0.311, 0.2018, -0.5344, 0.8208, 0.2018, -0.5344, 0.8208, 0.2018, -0.5344, 0.8208, 0.5596, -0.3014, -0.772, 0.5596, -0.3014, -0.772, 0.5596, -0.3014, -0.772, -0.3796, 0.8947, -0.2355, -0.3796, 0.8947, -0.2355, -0.3796, 0.8947, -0.2355, 0.312, 0.5919, 0.7432, 0.312, 0.5919, 0.7432, 0.312, 0.5919, 0.7432, -0.1307, -0.9835, 0.1247, -0.1307, -0.9835, 0.1247, -0.1307, -0.9835, 0.1247, 0.01824, -0.5455, 0.8379, 0.01824, -0.5455, 0.8379, 0.01824, -0.5455, 0.8379, -0.1652, -0.9156, 0.3666, -0.1652, -0.9156, 0.3666, -0.1652, -0.9156, 0.3666, -0.5596, -0.3014, -0.772, -0.5596, -0.3014, -0.772, -0.5596, -0.3014, -0.772, 0.7248, -0.05224, -0.687, 0.7248, -0.05224, -0.687, 0.7248, -0.05223, -0.687, 0.7248, -0.05224, -0.687, 0.7248, -0.05223, -0.687, 0.7248, -0.05225, -0.687, -0.6801, 0.2521, -0.6884, -0.6801, 0.252, -0.6884, -0.6801, 0.252, -0.6885, -0.6801, 0.2521, -0.6884, -0.6801, 0.252, -0.6885, -0.6801, 0.2521, -0.6884, -0.6586, 0.2455, 0.7114, -0.6585, 0.2455, 0.7114, -0.6585, 0.2455, 0.7114, -0.6586, 0.2455, 0.7114, -0.6585, 0.2455, 0.7114, -0.6586, 0.2455, 0.7114, 0.6008, -0.06893, 0.7964, 0.6007, -0.06898, 0.7965, 0.6007, -0.06897, 0.7965, 0.6008, -0.06893, 0.7964, 0.6007, -0.06897, 0.7965, 0.6008, -0.06893, 0.7964, 0.6225, -0.09192, 0.7772, 0.6225, -0.09192, 0.7772, 0.6225, -0.09192, 0.7772, 0.6225, -0.09192, 0.7772, 0.6225, -0.09192, 0.7772, 0.6225, -0.09191, 0.7772, -0.7221, -0.198, 0.6629, -0.7221, -0.198, 0.6629, -0.7221, -0.1979, 0.6628, -0.7221, -0.198, 0.6629, -0.7221, -0.1979, 0.6628, -0.7221, -0.1979, 0.6628, -0.7695, 0.2079, 0.6039, -0.7695, 0.2079, 0.6039, -0.7695, 0.2079, 0.6039, -0.7695, 0.2079, 0.6039, -0.7695, 0.2079, 0.6039, -0.7695, 0.2079, 0.6039, 0.7782, 0.0005208, -0.628, 0.7782, 0.0005107, -0.628, 0.7782, 0.0005323, -0.628, 0.7782, 0.0005208, -0.628, 0.7782, 0.0005323, -0.628, 0.7783, 0.0005411, -0.6279, 0.5476, -0.3746, 0.7482, 0.5477, -0.3746, 0.7482, 0.5477, -0.3746, 0.7481, 0.5476, -0.3746, 0.7482, 0.5477, -0.3746, 0.7481, 0.5477, -0.3746, 0.7481, -0.7052, 0.2784, -0.652, -0.7052, 0.2784, -0.652, -0.7053, 0.2784, -0.652, -0.7052, 0.2784, -0.652, -0.7053, 0.2784, -0.652, -0.7053, 0.2784, -0.652, 0.6828, -0.2688, 0.6793, 0.6828, -0.2688, 0.6793, 0.6828, -0.2688, 0.6793, 0.6828, -0.2688, 0.6793, 0.6828, -0.2688, 0.6793, 0.6828, -0.2688, 0.6793, 0.8058, -0.01087, -0.5921, 0.8058, -0.01087, -0.5921, 0.8058, -0.01087, -0.5921, 0.8058, -0.01087, -0.5921, 0.8058, -0.01087, -0.5921, 0.8058, -0.01087, -0.5921, 0.7259, -0.1466, 0.672, 0.7259, -0.1466, 0.672, 0.7259, -0.1466, 0.672, 0.7259, -0.1466, 0.672, 0.7259, -0.1466, 0.672, 0.7259, -0.1466, 0.672, -0.6916, 0.3693, -0.6207, -0.6916, 0.3693, -0.6207, -0.6916, 0.3693, -0.6207, -0.6916, 0.3693, -0.6207, -0.6916, 0.3693, -0.6207, -0.6916, 0.3693, -0.6207, -0.6396, 0.2335, -0.7324, -0.6396, 0.2335, -0.7324, -0.6396, 0.2335, -0.7324, -0.6396, 0.2335, -0.7324, -0.6396, 0.2335, -0.7324, -0.6396, 0.2335, -0.7324, -0.6586, 0.2886, 0.6949, -0.6586, 0.2886, 0.6949, -0.6586, 0.2885, 0.695, -0.6586, 0.2886, 0.6949, -0.6586, 0.2885, 0.695, -0.6586, 0.2885, 0.695, 0.7198, -0.2605, -0.6435, 0.7198, -0.2605, -0.6435, 0.7198, -0.2605, -0.6435, 0.7198, -0.2605, -0.6435, 0.7198, -0.2605, -0.6435, 0.7198, -0.2605, -0.6435, 0.6878, -0.05277, 0.724, 0.6877, -0.05278, 0.7241, 0.6877, -0.05277, 0.724, 0.6878, -0.05277, 0.724, 0.6877, -0.05277, 0.724, 0.6878, -0.05277, 0.724, -0.6925, 0.1806, 0.6984, -0.6925, 0.1806, 0.6984, -0.6925, 0.1806, 0.6984, -0.6925, 0.1806, 0.6984, -0.6925, 0.1806, 0.6984, -0.6925, 0.1806, 0.6985, -0.6833, 0.09694, -0.7237, -0.6833, 0.09694, -0.7236, -0.6833, 0.09694, -0.7236, -0.6833, 0.09694, -0.7237, -0.6833, 0.09694, -0.7236, -0.6833, 0.09695, -0.7237, 0.7319, -0.1393, -0.667, 0.7319, -0.1393, -0.667, 0.7319, -0.1393, -0.667, 0.7319, -0.1393, -0.667, 0.7319, -0.1393, -0.667, 0.7319, -0.1393, -0.667, 0.003126, 0.9997, -0.02315, 0.002713, 0.9997, -0.02318, 0.00254, 0.9997, -0.02319, 0.003126, 0.9997, -0.02315, 0.00254, 0.9997, -0.02319, 0.002701, 0.9997, -0.02318, -0.9934, -0.08427, -0.07835, -0.9934, -0.08424, -0.07835, -0.9934, -0.08427, -0.07835, -0.9934, -0.08427, -0.07835, -0.9934, -0.08427, -0.07835, -0.9934, -0.08429, -0.07836, 0.02344, 0.9997, 0.008847, 0.02341, 0.9997, 0.008837, 0.02341, 0.9997, 0.008837, 0.02344, 0.9997, 0.008847, 0.02341, 0.9997, 0.008837, 0.02341, 0.9997, 0.008837, -0.7679, -0.02383, 0.6401, -0.7679, -0.02384, 0.6401, -0.7679, -0.02385, 0.6401, -0.7679, -0.02383, 0.6401, -0.7679, -0.02385, 0.6401, -0.7679, -0.02387, 0.6401, -0.2998, 0.2294, -0.926, -0.2999, 0.2293, -0.926, -0.2998, 0.2294, -0.926, -0.2998, 0.2294, -0.926, -0.2998, 0.2294, -0.926, -0.2998, 0.2294, -0.926, 0.4895, 0.22, -0.8438, 0.4895, 0.22, -0.8438, 0.4895, 0.22, -0.8438, 0.4895, 0.22, -0.8438, 0.4895, 0.22, -0.8438, 0.4895, 0.22, -0.8438, 0.8697, -0.4932, 0.01825, 0.8697, -0.4932, 0.01828, 0.8697, -0.4933, 0.01827, 0.8697, -0.4932, 0.01825, 0.8697, -0.4933, 0.01827, 0.8697, -0.4933, 0.01827, -0.5565, -0.6921, -0.4597, -0.5565, -0.6921, -0.4597, -0.5565, -0.6921, -0.4597, -0.5565, -0.6921, -0.4597, -0.5565, -0.6921, -0.4597, -0.5565, -0.6921, -0.4597, 0.553, -0.7619, -0.3372, 0.553, -0.7619, -0.3372, 0.5529, -0.7619, -0.3372, 0.553, -0.7619, -0.3372, 0.5529, -0.7619, -0.3372, 0.553, -0.7619, -0.3372, -0.02496, 0.9997, 0.00464, -0.02496, 0.9997, 0.004637, -0.02493, 0.9997, 0.004657, -0.02496, 0.9997, 0.00464, -0.02493, 0.9997, 0.004657, -0.02495, 0.9997, 0.004642, 0.9847, -0.1428, 0.09955, 0.9847, -0.1428, 0.09955, 0.9847, -0.1428, 0.09955, 0.9847, -0.1428, 0.09955, 0.9847, -0.1428, 0.09955, 0.9847, -0.1428, 0.09955, 0.09597, -0.9693, -0.2264, 0.09592, -0.9693, -0.2264, 0.09595, -0.9693, -0.2264, 0.09597, -0.9693, -0.2264, 0.09595, -0.9693, -0.2264, 0.09596, -0.9693, -0.2264, -0.04983, -0.9695, -0.2401, -0.0498, -0.9695, -0.2402, -0.04982, -0.9695, -0.2401, -0.04983, -0.9695, -0.2401, -0.04982, -0.9695, -0.2401, -0.04985, -0.9695, -0.2401, -0.8066, -0.04349, 0.5894, -0.8066, -0.04347, 0.5894, -0.8066, -0.0435, 0.5894, -0.8066, -0.04349, 0.5894, -0.8066, -0.0435, 0.5894, -0.8066, -0.04347, 0.5894, -0.9231, -0.3584, -0.1394, -0.9231, -0.3584, -0.1394, -0.9231, -0.3584, -0.1394, -0.9231, -0.3584, -0.1394, -0.9231, -0.3584, -0.1394, -0.9231, -0.3584, -0.1394, 0.6674, -0.1989, 0.7177, 0.6673, -0.1988, 0.7177, 0.6673, -0.1988, 0.7177, 0.6674, -0.1989, 0.7177, 0.6673, -0.1988, 0.7177, 0.6673, -0.1988, 0.7178, 0.6721, -0.2899, 0.6814, 0.6721, -0.2899, 0.6814, 0.6721, -0.2899, 0.6814, 0.6721, -0.2899, 0.6814, 0.6721, -0.2899, 0.6814, 0.6721, -0.2899, 0.6814, 0.811, 0.07785, 0.5798, 0.811, 0.07785, 0.5798, 0.811, 0.07783, 0.5798, 0.811, 0.07785, 0.5798, 0.811, 0.07783, 0.5798, 0.811, 0.07783, 0.5798, 0.2595, 0.02982, -0.9653, 0.2595, 0.02983, -0.9653, 0.2596, 0.02988, -0.9653, 0.2595, 0.02982, -0.9653, 0.2596, 0.02988, -0.9653, 0.2595, 0.02983, -0.9653, 0.7356, -0.09636, 0.6705, 0.7356, -0.09633, 0.6705, 0.7356, -0.09632, 0.6705, 0.7356, -0.09636, 0.6705, 0.7356, -0.09632, 0.6705, 0.7356, -0.09637, 0.6705, 0.2484, 0.005336, -0.9687, 0.2484, 0.005442, -0.9686, 0.2484, 0.005438, -0.9686, 0.2484, 0.005336, -0.9687, 0.2484, 0.005438, -0.9686, 0.2484, 0.005459, -0.9686, 0.239, -0.09636, -0.9662, 0.239, -0.09634, -0.9662, 0.239, -0.09636, -0.9662, 0.239, -0.09636, -0.9662, 0.239, -0.09636, -0.9662, 0.239, -0.09635, -0.9662, 0.8115, 0.4073, 0.419, 0.8115, 0.4073, 0.419, 0.8115, 0.4073, 0.419, 0.8115, 0.4073, 0.419, 0.8115, 0.4073, 0.419, 0.8115, 0.4073, 0.419, 0.7242, 0.4679, 0.5066, 0.7241, 0.4679, 0.5067, 0.7241, 0.4679, 0.5067, 0.7242, 0.4679, 0.5066, 0.7241, 0.4679, 0.5067, 0.7241, 0.4679, 0.5067, 0.2146, 0.2205, -0.9515, 0.2146, 0.2205, -0.9515, 0.2146, 0.2205, -0.9515, 0.2146, 0.2205, -0.9515, 0.2146, 0.2205, -0.9515, 0.2146, 0.2205, -0.9515, 0.02092, -0.8078, -0.589, 0.02093, -0.8078, -0.589, 0.02092, -0.8078, -0.589, 0.02092, -0.8078, -0.589, 0.02092, -0.8078, -0.589, 0.02093, -0.8078, -0.589, 0.1427, -0.4349, -0.8891, 0.1427, -0.4349, -0.8891, 0.1427, -0.4349, -0.8891, 0.1427, -0.4349, -0.8891, 0.1427, -0.4349, -0.8891, 0.1426, -0.435, -0.8891, 0.5095, -0.7115, 0.4839, 0.5095, -0.7115, 0.4839, 0.5095, -0.7115, 0.4839, 0.5095, -0.7115, 0.4839, 0.5095, -0.7115, 0.4839, 0.5095, -0.7115, 0.4839, 0.2028, -0.9202, -0.3348, 0.2028, -0.9202, -0.3348, 0.2028, -0.9202, -0.3347, 0.2028, -0.9202, -0.3348, 0.2028, -0.9202, -0.3347, 0.2028, -0.9202, -0.3347, -0.3301, -0.816, -0.4745, -0.3549, -0.545, -0.7597, -0.3561, -0.5048, -0.7611, 0.01168, -0.9695, -0.2448, -0.6183, -0.4935, -0.6116, -0.1487, -0.8006, -0.5775, 0.003076, -0.8647, -0.5022, 0.008458, -0.8611, -0.5083, 0.01204, -0.8771, -0.4802, -0.007424, -0.8671, -0.498, -0.007424, -0.8671, -0.498, -0.007424, -0.8671, -0.498, 0.5402, -0.6839, -0.4905, -0.4951, -0.8677, -0.04333, -0.6453, -0.7631, -0.03727, 0.01695, -0.8899, -0.4559, 0.007943, -0.7324, -0.6809, 0.5571, -0.4375, -0.7059, -0.00742, -0.8671, -0.498, -0.06175, -0.8682, -0.4923, -0.008216, -0.8404, -0.5419, 0.08914, -0.9875, -0.1301, -0.007415, -0.8671, -0.498, -0.00742, -0.8671, -0.498, 0.4085, -0.9122, 0.03142, 0.5776, -0.8148, 0.04929, 0.1363, -0.9215, -0.3638, 0.231, -0.06512, -0.9708, 0.1828, -0.3769, -0.908, 0.01755, -0.8356, -0.549, 0.007423, 0.8671, 0.498, 0.007423, 0.8671, 0.498, 0.007423, 0.8671, 0.498, 0.007423, 0.8671, 0.498, -0.007415, -0.8671, -0.498, 0.1363, -0.9215, -0.3638, 0.05756, 0.8764, 0.4781, 0.007423, 0.8671, 0.498, 0.007423, 0.8671, 0.498, 0.05196, 0.8509, 0.5227, 0.007943, -0.7324, -0.6809, 0.08914, -0.9875, -0.1301, 0.05082, 0.852, 0.521, 0.007412, 0.8658, 0.4973, 0.07071, 0.872, 0.4843, 0.02725, 0.8673, 0.4971, 0.007423, 0.8671, 0.498, 0.231, -0.06512, -0.9708, 0.7888, 0.2943, -0.5396, -0.3561, -0.5048, -0.7611, 0.007423, 0.8671, 0.498, 0.007423, 0.8671, 0.498, 0.007412, 0.8659, 0.4973, -0.04703, 0.8684, 0.4937, -0.03717, 0.8515, 0.523, 0.01168, -0.9695, -0.2448, 0.01695, -0.8899, -0.4559, -0.04277, 0.877, 0.4785, 0.007423, 0.8671, 0.498, 0.007423, 0.8671, 0.498, -0.3561, -0.5048, -0.7611, 0.7888, 0.2943, -0.5396, 0.231, -0.06512, -0.9708, 0.1363, -0.9215, -0.3638, -0.007415, -0.8671, -0.498, 0.08914, -0.9875, -0.1301, 0.007943, -0.7324, -0.6809, 0.01695, -0.8899, -0.4559, 0.01168, -0.9695, -0.2448, 0.3979, -0.3499, 0.8481, 0.3979, -0.3499, 0.8481, 0.3979, -0.3499, 0.8481, 0.3979, -0.3499, 0.8481, 0.3979, -0.3499, 0.8481, 0.3979, -0.3499, 0.8481, 0.3979, -0.3499, 0.8481, 0.4662, -0.3991, 0.7895, 0.4662, -0.3991, 0.7895, 0.4662, -0.3991, 0.7895, 0.4662, -0.3991, 0.7895, 0.4662, -0.3991, 0.7895, 0.4662, -0.3991, 0.7896, 0.5872, -0.1047, -0.8027, 0.5968, -0.3881, -0.7022, 0.5968, -0.3881, -0.7022, 0.5572, -0.4035, -0.7257, 0.601, -0.299, -0.7412, 0.601, -0.299, -0.7412, 0.5572, -0.4035, -0.7257, 0.5968, -0.3881, -0.7022, 0.5968, -0.3882, -0.7022, 0.7627, -0.4008, -0.5076, 0.5571, -0.4375, -0.7059, 0.9291, 0.1421, -0.3415, 0.7598, 0.004001, -0.6502, 0.8754, -0.00829, -0.4833, 0.5571, -0.4375, -0.7059, 0.8754, -0.00829, -0.4833, 0.5402, -0.6839, -0.4905, 0.2831, -0.884, -0.372, 0.2831, -0.884, -0.372, 0.2831, -0.884, -0.372, 0.2831, -0.884, -0.372, 0.2831, -0.884, -0.372, 0.283, -0.884, -0.372, 0.7747, 0.09117, -0.6258, 0.7745, 0.0913, -0.6259, 0.7746, 0.09118, -0.6258, 0.7747, 0.09117, -0.6258, 0.7746, 0.09118, -0.6258, 0.7746, 0.09125, -0.6259, 0.2193, 0.3148, 0.9235, 0.2193, 0.3148, 0.9235, 0.2193, 0.3147, 0.9235, 0.2193, 0.3148, 0.9235, 0.2193, 0.3147, 0.9235, 0.2193, 0.3147, 0.9235, 0.2678, -0.2012, 0.9422, 0.2678, -0.2012, 0.9422, 0.2678, -0.2012, 0.9422, 0.2678, -0.2012, 0.9422, 0.2678, -0.2012, 0.9422, 0.2678, -0.2012, 0.9422, 0.3221, 0.4085, 0.8541, 0.3221, 0.4085, 0.8541, 0.3221, 0.4085, 0.8541, 0.3221, 0.4085, 0.8541, 0.3221, 0.4085, 0.8541, 0.322, 0.4084, 0.8541, 0.3172, 0.1411, 0.9378, 0.3171, 0.1411, 0.9378, 0.3172, 0.1411, 0.9378, 0.3172, 0.1411, 0.9378, 0.3172, 0.1411, 0.9378, 0.3172, 0.1411, 0.9378, 0.7249, 0.08592, -0.6835, 0.7249, 0.08594, -0.6835, 0.7249, 0.08591, -0.6835, 0.7249, 0.08592, -0.6835, 0.7249, 0.08591, -0.6835, 0.7249, 0.08587, -0.6835, 0.8115, -0.02667, -0.5838, 0.8114, -0.02664, -0.5838, 0.8115, -0.02669, -0.5838, 0.8115, -0.02667, -0.5838, 0.8115, -0.02669, -0.5838, 0.8115, -0.02668, -0.5838, 0.8157, 0.01115, -0.5783, 0.8157, 0.01121, -0.5784, 0.8156, 0.01137, -0.5785, 0.8157, 0.01115, -0.5783, 0.8156, 0.01137, -0.5785, 0.8157, 0.01123, -0.5784, 0.7286, 0.07083, -0.6812, 0.7287, 0.07079, -0.6812, 0.7286, 0.07085, -0.6812, 0.7286, 0.07083, -0.6812, 0.7286, 0.07085, -0.6812, 0.7286, 0.07084, -0.6812, 0.7982, -0.03536, -0.6014, 0.7981, -0.03532, -0.6014, 0.7981, -0.03535, -0.6014, 0.7982, -0.03536, -0.6014, 0.7981, -0.03535, -0.6014, 0.7981, -0.03532, -0.6014, 0.03084, 0.03718, 0.9988, 0.03084, 0.03714, 0.9988, 0.03085, 0.0372, 0.9988, 0.03084, 0.03718, 0.9988, 0.03085, 0.0372, 0.9988, 0.03086, 0.03722, 0.9988, -0.4928, 0.3052, 0.8149, -0.4928, 0.3052, 0.8149, -0.4928, 0.3051, 0.8149, -0.4928, 0.3052, 0.8149, -0.4928, 0.3051, 0.8149, -0.4928, 0.3052, 0.8149, -0.9199, 0.1367, -0.3676, -0.9199, 0.1367, -0.3676, -0.9199, 0.1367, -0.3676, -0.9199, 0.1367, -0.3676, -0.9199, 0.1367, -0.3676, -0.9199, 0.1367, -0.3676, -0.7577, 0.5286, -0.3827, -0.7577, 0.5286, -0.3827, -0.7577, 0.5286, -0.3827, -0.7577, 0.5286, -0.3827, -0.7577, 0.5286, -0.3827, -0.7577, 0.5286, -0.3827, 0.9001, -0.3269, 0.2879, 0.9001, -0.3269, 0.2879, 0.9001, -0.3269, 0.2879, 0.9001, -0.3269, 0.2879, 0.9001, -0.3269, 0.2879, 0.9001, -0.3269, 0.2879, 0.7495, -0.4038, 0.5246, 0.7495, -0.4037, 0.5247, 0.7495, -0.4038, 0.5246, 0.7495, -0.4038, 0.5246, 0.7495, -0.4038, 0.5246, 0.7495, -0.4038, 0.5246, -0.7879, 0.5802, -0.2065, -0.7879, 0.5802, -0.2064, -0.7878, 0.5802, -0.2065, -0.7879, 0.5802, -0.2065, -0.7878, 0.5802, -0.2065, -0.7878, 0.5802, -0.2065, -0.3505, 0.3211, 0.8798, -0.3505, 0.321, 0.8798, -0.3475, 0.1166, 0.9304, -0.3505, 0.3211, 0.8798, -0.3505, 0.3211, 0.8798, -0.3505, 0.3211, 0.8798, -0.3505, 0.3211, 0.8798, 0.571, -0.1215, -0.8119, 0.571, -0.1215, -0.8119, 0.571, -0.1215, -0.8119, 0.571, -0.1215, -0.8119, 0.571, -0.1215, -0.8119, 0.571, -0.1215, -0.8119, -0.2442, 0.7315, 0.6366, -0.2442, 0.7315, 0.6366, -0.2442, 0.7315, 0.6366, -0.2442, 0.7315, 0.6366, -0.2442, 0.7315, 0.6366, -0.2443, 0.7315, 0.6365, 0.7709, -0.4006, 0.4953, 0.7709, -0.4006, 0.4953, 0.7709, -0.4006, 0.4953, 0.7709, -0.4006, 0.4953, 0.7709, -0.4006, 0.4953, 0.7709, -0.4006, 0.4953, -0.3855, 0.4631, 0.7981, -0.3855, 0.4631, 0.7981, -0.3855, 0.463, 0.7981, -0.3855, 0.4631, 0.7981, -0.3855, 0.463, 0.7981, -0.3855, 0.4631, 0.7981, 0.2278, -0.7185, -0.6571, 0.2278, -0.7185, -0.6571, 0.2278, -0.7185, -0.6571, 0.2278, -0.7185, -0.6571, 0.2278, -0.7185, -0.6571, 0.2278, -0.7185, -0.6571, -0.9517, 0.2613, -0.1611, -0.9517, 0.2613, -0.1611, -0.9517, 0.2613, -0.1611, -0.9517, 0.2613, -0.1611, -0.9517, 0.2613, -0.1611, -0.9517, 0.2613, -0.1611, -0.8032, 0.2154, -0.5553, -0.8032, 0.2155, -0.5553, -0.8032, 0.2154, -0.5554, -0.8032, 0.2154, -0.5553, -0.8032, 0.2154, -0.5554, -0.8032, 0.2154, -0.5554, 0.3363, -0.5242, -0.7824, 0.3362, -0.5242, -0.7824, 0.3363, -0.5242, -0.7824, 0.3363, -0.5242, -0.7824, 0.3363, -0.5242, -0.7824, 0.3363, -0.5242, -0.7824, 0.9112, -0.01509, 0.4117, 0.9112, -0.01512, 0.4117, 0.9112, -0.01506, 0.4117, 0.9112, -0.01509, 0.4117, 0.9112, -0.01506, 0.4117, 0.9112, -0.01507, 0.4117, 0.2432, -0.1948, -0.9502, 0.2433, -0.1948, -0.9502, 0.2433, -0.1948, -0.9502, 0.2432, -0.1948, -0.9502, 0.2433, -0.1948, -0.9502, 0.2433, -0.1949, -0.9502, 0.02939, 0.9047, -0.425, 0.02942, 0.9047, -0.425, 0.0295, 0.9048, -0.4248, 0.02939, 0.9047, -0.425, 0.0295, 0.9048, -0.4248, 0.02944, 0.9047, -0.425, 0.6743, -0.2378, -0.6991, 0.6743, -0.2378, -0.6991, 0.6743, -0.2378, -0.6991, 0.6743, -0.2378, -0.6991, 0.6743, -0.2378, -0.6991, 0.6743, -0.2377, -0.6991, 0.9513, 0.06008, 0.3024, 0.9513, 0.06009, 0.3024, 0.9513, 0.06005, 0.3023, 0.9513, 0.06008, 0.3024, 0.9513, 0.06005, 0.3023, 0.9513, 0.06006, 0.3023, -0.8471, 0.429, 0.3137, -0.8471, 0.429, 0.3136, -0.8471, 0.429, 0.3137, -0.8471, 0.429, 0.3137, -0.8471, 0.429, 0.3137, -0.8471, 0.429, 0.3137, -0.688, 0.5815, 0.4342, -0.688, 0.5815, 0.4342, -0.688, 0.5815, 0.4342, -0.688, 0.5815, 0.4342, -0.688, 0.5815, 0.4342, -0.688, 0.5815, 0.4341, 0.793, -0.2085, 0.5724, 0.793, -0.2085, 0.5724, 0.793, -0.2085, 0.5724, 0.793, -0.2085, 0.5724, 0.793, -0.2085, 0.5724, 0.793, -0.2085, 0.5724, 0.4168, -0.8631, -0.2853, 0.4168, -0.8631, -0.2853, 0.4168, -0.8631, -0.2853, 0.4168, -0.8631, -0.2853, 0.4168, -0.8631, -0.2853, 0.4168, -0.8631, -0.2853, -0.9228, 0.2516, -0.2919, -0.9228, 0.2516, -0.2919, -0.9228, 0.2516, -0.2919, -0.9228, 0.2516, -0.2919, -0.9228, 0.2516, -0.2919, -0.9228, 0.2516, -0.2919, 0.2164, 0.06382, -0.9742, 0.2163, 0.06384, -0.9742, 0.2163, 0.06385, -0.9742, 0.2164, 0.06382, -0.9742, 0.2163, 0.06385, -0.9742, 0.2164, 0.06381, -0.9742, 0.2731, -0.2636, 0.9252, 0.2731, -0.2636, 0.9252, 0.2731, -0.2636, 0.9252, 0.2731, -0.2636, 0.9252, 0.2731, -0.2636, 0.9252, 0.2731, -0.2636, 0.9252, -0.7248, -0.05224, -0.687, -0.7248, -0.05225, -0.687, -0.7248, -0.05223, -0.687, -0.7248, -0.05224, -0.687, -0.7248, -0.05223, -0.687, -0.7248, -0.05224, -0.687, 0.6801, 0.2521, -0.6884, 0.6801, 0.252, -0.6884, 0.6801, 0.252, -0.6885, 0.6801, 0.2521, -0.6884, 0.6801, 0.252, -0.6885, 0.6801, 0.252, -0.6884, 0.6586, 0.2455, 0.7114, 0.6586, 0.2455, 0.7114, 0.6585, 0.2455, 0.7114, 0.6586, 0.2455, 0.7114, 0.6585, 0.2455, 0.7114, 0.6585, 0.2455, 0.7114, -0.6008, -0.06893, 0.7964, -0.6008, -0.06894, 0.7964, -0.6007, -0.06897, 0.7965, -0.6008, -0.06893, 0.7964, -0.6007, -0.06897, 0.7965, -0.6007, -0.06898, 0.7965, -0.6225, -0.09192, 0.7772, -0.6225, -0.09191, 0.7772, -0.6225, -0.09192, 0.7772, -0.6225, -0.09192, 0.7772, -0.6225, -0.09192, 0.7772, -0.6225, -0.09192, 0.7772, 0.7221, -0.198, 0.6629, 0.7221, -0.1979, 0.6628, 0.7221, -0.1979, 0.6628, 0.7221, -0.198, 0.6629, 0.7221, -0.1979, 0.6628, 0.7221, -0.198, 0.6629, 0.7695, 0.2079, 0.6039, 0.7695, 0.2079, 0.6039, 0.7695, 0.2079, 0.6039, 0.7695, 0.2079, 0.6039, 0.7695, 0.2079, 0.6039, 0.7695, 0.2079, 0.6039, -0.7782, 0.0005203, -0.628, -0.7783, 0.000545, -0.6279, -0.7782, 0.0005347, -0.628, -0.7782, 0.0005203, -0.628, -0.7782, 0.0005347, -0.628, -0.7782, 0.0005209, -0.628, -0.5476, -0.3746, 0.7482, -0.5477, -0.3746, 0.7481, -0.5477, -0.3746, 0.7481, -0.5476, -0.3746, 0.7482, -0.5477, -0.3746, 0.7481, -0.5476, -0.3746, 0.7482, 0.7052, 0.2784, -0.652, 0.7053, 0.2784, -0.652, 0.7053, 0.2784, -0.652, 0.7052, 0.2784, -0.652, 0.7053, 0.2784, -0.652, 0.7052, 0.2784, -0.652, -0.6828, -0.2688, 0.6793, -0.6828, -0.2688, 0.6793, -0.6828, -0.2688, 0.6793, -0.6828, -0.2688, 0.6793, -0.6828, -0.2688, 0.6793, -0.6828, -0.2688, 0.6793, -0.8058, -0.01087, -0.5921, -0.8058, -0.01088, -0.5921, -0.8058, -0.01087, -0.5921, -0.8058, -0.01087, -0.5921, -0.8058, -0.01087, -0.5921, -0.8058, -0.01087, -0.5921, -0.7259, -0.1466, 0.672, -0.7259, -0.1466, 0.672, -0.7259, -0.1466, 0.672, -0.7259, -0.1466, 0.672, -0.7259, -0.1466, 0.672, -0.7259, -0.1466, 0.672, 0.6916, 0.3693, -0.6207, 0.6916, 0.3693, -0.6207, 0.6916, 0.3693, -0.6207, 0.6916, 0.3693, -0.6207, 0.6916, 0.3693, -0.6207, 0.6916, 0.3693, -0.6207, 0.6396, 0.2335, -0.7324, 0.6396, 0.2335, -0.7324, 0.6396, 0.2335, -0.7324, 0.6396, 0.2335, -0.7324, 0.6396, 0.2335, -0.7324, 0.6396, 0.2335, -0.7324, 0.6586, 0.2886, 0.6949, 0.6586, 0.2885, 0.695, 0.6586, 0.2885, 0.695, 0.6586, 0.2886, 0.6949, 0.6586, 0.2885, 0.695, 0.6587, 0.2886, 0.6949, -0.7198, -0.2605, -0.6435, -0.7198, -0.2605, -0.6435, -0.7198, -0.2605, -0.6435, -0.7198, -0.2605, -0.6435, -0.7198, -0.2605, -0.6435, -0.7198, -0.2605, -0.6435, -0.6877, -0.05277, 0.724, -0.6877, -0.05278, 0.7241, -0.6878, -0.05277, 0.724, -0.6877, -0.05277, 0.724, -0.6878, -0.05277, 0.724, -0.6878, -0.05277, 0.724, 0.6925, 0.1806, 0.6984, 0.6925, 0.1806, 0.6985, 0.6925, 0.1806, 0.6984, 0.6925, 0.1806, 0.6984, 0.6925, 0.1806, 0.6984, 0.6925, 0.1806, 0.6984, 0.6833, 0.09693, -0.7237, 0.6833, 0.09694, -0.7237, 0.6833, 0.09694, -0.7236, 0.6833, 0.09693, -0.7237, 0.6833, 0.09694, -0.7236, 0.6833, 0.09694, -0.7236, -0.7319, -0.1393, -0.667, -0.7319, -0.1393, -0.667, -0.7319, -0.1393, -0.667, -0.7319, -0.1393, -0.667, -0.7319, -0.1393, -0.667, -0.7319, -0.1393, -0.667, -0.003126, 0.9997, -0.02315, -0.002701, 0.9997, -0.02318, -0.00254, 0.9997, -0.02319, -0.003126, 0.9997, -0.02315, -0.00254, 0.9997, -0.02319, -0.002713, 0.9997, -0.02318, 0.9934, -0.08427, -0.07835, 0.9934, -0.08429, -0.07836, 0.9934, -0.08427, -0.07835, 0.9934, -0.08427, -0.07835, 0.9934, -0.08427, -0.07835, 0.9934, -0.08424, -0.07834, -0.02344, 0.9997, 0.008847, -0.02341, 0.9997, 0.008836, -0.02341, 0.9997, 0.008837, -0.02344, 0.9997, 0.008847, -0.02341, 0.9997, 0.008837, -0.02341, 0.9997, 0.008838, 0.7679, -0.02383, 0.6401, 0.7679, -0.02387, 0.6401, 0.7679, -0.02385, 0.6401, 0.7679, -0.02383, 0.6401, 0.7679, -0.02385, 0.6401, 0.7679, -0.02384, 0.6401, 0.2998, 0.2294, -0.926, 0.2998, 0.2294, -0.926, 0.2998, 0.2294, -0.926, 0.2998, 0.2294, -0.926, 0.2998, 0.2294, -0.926, 0.2998, 0.2293, -0.926, -0.4895, 0.22, -0.8438, -0.4895, 0.22, -0.8438, -0.4895, 0.22, -0.8438, -0.4895, 0.22, -0.8438, -0.4895, 0.22, -0.8438, -0.4895, 0.22, -0.8438, -0.8697, -0.4932, 0.01827, -0.8697, -0.4933, 0.01828, -0.8697, -0.4933, 0.01827, -0.8697, -0.4932, 0.01827, -0.8697, -0.4933, 0.01827, -0.8697, -0.4932, 0.01825, 0.5565, -0.6921, -0.4597, 0.5565, -0.6921, -0.4597, 0.5565, -0.6921, -0.4597, 0.5565, -0.6921, -0.4597, 0.5565, -0.6921, -0.4597, 0.5565, -0.6921, -0.4597, -0.553, -0.7619, -0.3372, -0.553, -0.7619, -0.3372, -0.5529, -0.7619, -0.3372, -0.553, -0.7619, -0.3372, -0.5529, -0.7619, -0.3372, -0.553, -0.7619, -0.3372, 0.02496, 0.9997, 0.00464, 0.02495, 0.9997, 0.004643, 0.02493, 0.9997, 0.004657, 0.02496, 0.9997, 0.00464, 0.02493, 0.9997, 0.004657, 0.02496, 0.9997, 0.004638, -0.9847, -0.1428, 0.09955, -0.9847, -0.1428, 0.09955, -0.9847, -0.1428, 0.09955, -0.9847, -0.1428, 0.09955, -0.9847, -0.1428, 0.09955, -0.9847, -0.1428, 0.09955, -0.09597, -0.9693, -0.2264, -0.09596, -0.9693, -0.2264, -0.09595, -0.9693, -0.2264, -0.09597, -0.9693, -0.2264, -0.09595, -0.9693, -0.2264, -0.09592, -0.9693, -0.2264, 0.04983, -0.9695, -0.2401, 0.04985, -0.9695, -0.2401, 0.04982, -0.9695, -0.2401, 0.04983, -0.9695, -0.2401, 0.04982, -0.9695, -0.2401, 0.0498, -0.9695, -0.2402, 0.8066, -0.04349, 0.5894, 0.8067, -0.04347, 0.5894, 0.8066, -0.0435, 0.5894, 0.8066, -0.04349, 0.5894, 0.8066, -0.0435, 0.5894, 0.8066, -0.04347, 0.5894, 0.9231, -0.3584, -0.1393, 0.9231, -0.3584, -0.1393, 0.9231, -0.3584, -0.1394, 0.9231, -0.3584, -0.1393, 0.9231, -0.3584, -0.1394, 0.9231, -0.3584, -0.1394, -0.6674, -0.1989, 0.7177, -0.6673, -0.1988, 0.7178, -0.6673, -0.1988, 0.7177, -0.6674, -0.1989, 0.7177, -0.6673, -0.1988, 0.7177, -0.6673, -0.1988, 0.7177, -0.6721, -0.2899, 0.6814, -0.6721, -0.2899, 0.6814, -0.6721, -0.2899, 0.6814, -0.6721, -0.2899, 0.6814, -0.6721, -0.2899, 0.6814, -0.6721, -0.2899, 0.6814, -0.811, 0.07785, 0.5798, -0.811, 0.07783, 0.5798, -0.811, 0.07783, 0.5798, -0.811, 0.07785, 0.5798, -0.811, 0.07783, 0.5798, -0.811, 0.07785, 0.5798, -0.2595, 0.02982, -0.9653, -0.2595, 0.02983, -0.9653, -0.2596, 0.02988, -0.9653, -0.2595, 0.02982, -0.9653, -0.2596, 0.02988, -0.9653, -0.2595, 0.02983, -0.9653, -0.7356, -0.09636, 0.6705, -0.7356, -0.09637, 0.6705, -0.7356, -0.09632, 0.6705, -0.7356, -0.09636, 0.6705, -0.7356, -0.09632, 0.6705, -0.7356, -0.09633, 0.6705, -0.2484, 0.005336, -0.9687, -0.2484, 0.005459, -0.9686, -0.2484, 0.005438, -0.9686, -0.2484, 0.005336, -0.9687, -0.2484, 0.005438, -0.9686, -0.2484, 0.005442, -0.9686, -0.239, -0.09636, -0.9662, -0.239, -0.09635, -0.9662, -0.239, -0.09636, -0.9662, -0.239, -0.09636, -0.9662, -0.239, -0.09636, -0.9662, -0.239, -0.09634, -0.9662, -0.8115, 0.4073, 0.419, -0.8115, 0.4073, 0.419, -0.8115, 0.4073, 0.419, -0.8115, 0.4073, 0.419, -0.8115, 0.4073, 0.419, -0.8115, 0.4073, 0.419, -0.7242, 0.4679, 0.5066, -0.7241, 0.4679, 0.5067, -0.7241, 0.4679, 0.5067, -0.7242, 0.4679, 0.5066, -0.7241, 0.4679, 0.5067, -0.7241, 0.4679, 0.5067, -0.2146, 0.2205, -0.9515, -0.2146, 0.2205, -0.9515, -0.2146, 0.2205, -0.9515, -0.2146, 0.2205, -0.9515, -0.2146, 0.2205, -0.9515, -0.2146, 0.2205, -0.9515, -0.02092, -0.8078, -0.589, -0.02093, -0.8078, -0.589, -0.02092, -0.8078, -0.589, -0.02092, -0.8078, -0.589, -0.02092, -0.8078, -0.589, -0.02093, -0.8078, -0.589, -0.1427, -0.4349, -0.8891, -0.1426, -0.435, -0.8891, -0.1427, -0.4349, -0.8891, -0.1427, -0.4349, -0.8891, -0.1427, -0.4349, -0.8891, -0.1427, -0.4349, -0.8891, -0.5095, -0.7115, 0.4839, -0.5095, -0.7115, 0.4839, -0.5095, -0.7115, 0.4839, -0.5095, -0.7115, 0.4839, -0.5095, -0.7115, 0.4839, -0.5095, -0.7115, 0.4839, -0.2028, -0.9202, -0.3348, -0.2029, -0.9202, -0.3347, -0.2028, -0.9202, -0.3347, -0.2028, -0.9202, -0.3348, -0.2028, -0.9202, -0.3347, -0.2028, -0.9202, -0.3348, -0.3979, -0.3499, 0.8481, -0.3979, -0.3499, 0.8481, -0.3979, -0.3499, 0.8481, -0.3979, -0.3499, 0.8481, -0.3979, -0.3499, 0.8481, -0.3979, -0.3499, 0.8481, -0.3979, -0.3499, 0.8481, -0.4662, -0.3991, 0.7895, -0.4662, -0.3991, 0.7895, -0.4662, -0.3991, 0.7895, -0.4662, -0.3991, 0.7895, -0.4662, -0.3991, 0.7895, -0.4662, -0.3991, 0.7895, -0.3301, -0.816, -0.4745, -0.5968, -0.3881, -0.7022, -0.5968, -0.3881, -0.7022, -0.3549, -0.545, -0.7597, -0.3549, -0.545, -0.7597, -0.5968, -0.3881, -0.7022, -0.5968, -0.3881, -0.7023, -0.3561, -0.5048, -0.7611, -0.6183, -0.4935, -0.6116, -0.8955, 0.003759, -0.4451, -0.8754, -0.008286, -0.4833, -0.6183, -0.4935, -0.6116, -0.8754, -0.008286, -0.4833, -0.1487, -0.8006, -0.5775, -0.2831, -0.884, -0.372, -0.283, -0.884, -0.372, -0.2831, -0.884, -0.372, -0.2831, -0.884, -0.372, -0.2831, -0.884, -0.372, -0.2831, -0.884, -0.372, -0.7747, 0.09117, -0.6258, -0.7746, 0.09125, -0.6259, -0.7746, 0.09118, -0.6258, -0.7747, 0.09117, -0.6258, -0.7746, 0.09118, -0.6258, -0.7745, 0.0913, -0.6259, -0.2193, 0.3148, 0.9235, -0.2193, 0.3147, 0.9235, -0.2193, 0.3147, 0.9235, -0.2193, 0.3148, 0.9235, -0.2193, 0.3147, 0.9235, -0.2193, 0.3148, 0.9235, -0.2678, -0.2012, 0.9422, -0.2678, -0.2012, 0.9422, -0.2678, -0.2012, 0.9422, -0.2678, -0.2012, 0.9422, -0.2678, -0.2012, 0.9422, -0.2678, -0.2012, 0.9422, -0.3221, 0.4085, 0.8541, -0.322, 0.4084, 0.8541, -0.3221, 0.4085, 0.8541, -0.3221, 0.4085, 0.8541, -0.3221, 0.4085, 0.8541, -0.3221, 0.4085, 0.8541, -0.3172, 0.1411, 0.9378, -0.3172, 0.1411, 0.9378, -0.3172, 0.1411, 0.9378, -0.3172, 0.1411, 0.9378, -0.3172, 0.1411, 0.9378, -0.3172, 0.1411, 0.9378, -0.7249, 0.08592, -0.6835, -0.7249, 0.08588, -0.6835, -0.7249, 0.08591, -0.6835, -0.7249, 0.08592, -0.6835, -0.7249, 0.08591, -0.6835, -0.7249, 0.08594, -0.6835, -0.8115, -0.02667, -0.5838, -0.8115, -0.02668, -0.5838, -0.8115, -0.02669, -0.5838, -0.8115, -0.02667, -0.5838, -0.8115, -0.02669, -0.5838, -0.8114, -0.02664, -0.5838, -0.8157, 0.01115, -0.5783, -0.8157, 0.01123, -0.5784, -0.8156, 0.01137, -0.5785, -0.8157, 0.01115, -0.5783, -0.8156, 0.01137, -0.5785, -0.8157, 0.01121, -0.5784, -0.7286, 0.07083, -0.6812, -0.7286, 0.07084, -0.6812, -0.7286, 0.07085, -0.6812, -0.7286, 0.07083, -0.6812, -0.7286, 0.07085, -0.6812, -0.7287, 0.07079, -0.6812, -0.7982, -0.03536, -0.6014, -0.7981, -0.03532, -0.6014, -0.7981, -0.03535, -0.6014, -0.7982, -0.03536, -0.6014, -0.7981, -0.03535, -0.6014, -0.7981, -0.03532, -0.6014, -0.03084, 0.03718, 0.9988, -0.03086, 0.03722, 0.9988, -0.03085, 0.0372, 0.9988, -0.03084, 0.03718, 0.9988, -0.03085, 0.0372, 0.9988, -0.03082, 0.03715, 0.9988, 0.4928, 0.3052, 0.8149, 0.4928, 0.3052, 0.8149, 0.4928, 0.3051, 0.8149, 0.4928, 0.3052, 0.8149, 0.4928, 0.3051, 0.8149, 0.4928, 0.3052, 0.8149, 0.9199, 0.1367, -0.3676, 0.9199, 0.1367, -0.3676, 0.9199, 0.1367, -0.3676, 0.9199, 0.1367, -0.3676, 0.9199, 0.1367, -0.3676, 0.9199, 0.1367, -0.3676, 0.7577, 0.5286, -0.3827, 0.7577, 0.5286, -0.3827, 0.7577, 0.5286, -0.3827, 0.7577, 0.5286, -0.3827, 0.7577, 0.5286, -0.3827, 0.7577, 0.5286, -0.3827, -0.9001, -0.3269, 0.2879, -0.9001, -0.3269, 0.2879, -0.9001, -0.3269, 0.2879, -0.9001, -0.3269, 0.2879, -0.9001, -0.3269, 0.2879, -0.9001, -0.3269, 0.2879, -0.7495, -0.4038, 0.5246, -0.7495, -0.4038, 0.5246, -0.7495, -0.4038, 0.5246, -0.7495, -0.4038, 0.5246, -0.7495, -0.4038, 0.5246, -0.7495, -0.4037, 0.5247, 0.7879, 0.5802, -0.2065, 0.7878, 0.5802, -0.2065, 0.7878, 0.5802, -0.2065, 0.7879, 0.5802, -0.2065, 0.7878, 0.5802, -0.2065, 0.7879, 0.5802, -0.2064, 0.3505, 0.3211, 0.8798, 0.3505, 0.3211, 0.8798, 0.3505, 0.3211, 0.8798, 0.3505, 0.3211, 0.8798, 0.3505, 0.3211, 0.8798, 0.3505, 0.321, 0.8798, -0.571, -0.1215, -0.8119, -0.571, -0.1215, -0.8119, -0.571, -0.1215, -0.8119, -0.571, -0.1215, -0.8119, -0.571, -0.1215, -0.8119, -0.571, -0.1215, -0.8119, 0.2442, 0.7315, 0.6366, 0.2443, 0.7315, 0.6366, 0.2442, 0.7315, 0.6366, 0.2442, 0.7315, 0.6366, 0.2442, 0.7315, 0.6366, 0.2442, 0.7315, 0.6366, -0.7709, -0.4006, 0.4953, -0.7709, -0.4006, 0.4953, -0.7709, -0.4006, 0.4953, -0.7709, -0.4006, 0.4953, -0.7709, -0.4006, 0.4953, -0.7709, -0.4006, 0.4953, 0.3855, 0.4631, 0.7981, 0.3855, 0.4631, 0.7981, 0.3855, 0.463, 0.7981, 0.3855, 0.4631, 0.7981, 0.3855, 0.463, 0.7981, 0.3855, 0.4631, 0.7981, -0.2278, -0.7185, -0.6571, -0.2278, -0.7185, -0.6571, -0.2278, -0.7185, -0.6571, -0.2278, -0.7185, -0.6571, -0.2278, -0.7185, -0.6571, -0.2278, -0.7185, -0.6571, 0.9517, 0.2613, -0.1611, 0.9517, 0.2613, -0.1611, 0.9517, 0.2613, -0.1611, 0.9517, 0.2613, -0.1611, 0.9517, 0.2613, -0.1611, 0.9517, 0.2613, -0.1611, 0.8032, 0.2154, -0.5553, 0.8032, 0.2154, -0.5554, 0.8032, 0.2154, -0.5554, 0.8032, 0.2154, -0.5553, 0.8032, 0.2154, -0.5554, 0.8032, 0.2155, -0.5553, -0.3363, -0.5242, -0.7824, -0.3363, -0.5242, -0.7824, -0.3363, -0.5242, -0.7824, -0.3363, -0.5242, -0.7824, -0.3363, -0.5242, -0.7824, -0.3362, -0.5242, -0.7824, -0.9112, -0.01509, 0.4117, -0.9112, -0.01507, 0.4117, -0.9112, -0.01506, 0.4117, -0.9112, -0.01509, 0.4117, -0.9112, -0.01506, 0.4117, -0.9112, -0.01512, 0.4117, -0.2432, -0.1948, -0.9502, -0.2433, -0.1948, -0.9502, -0.2433, -0.1948, -0.9502, -0.2432, -0.1948, -0.9502, -0.2433, -0.1948, -0.9502, -0.2433, -0.1949, -0.9502, -0.02939, 0.9047, -0.425, -0.02944, 0.9047, -0.425, -0.0295, 0.9048, -0.4248, -0.02939, 0.9047, -0.425, -0.0295, 0.9048, -0.4248, -0.02942, 0.9047, -0.425, -0.6743, -0.2378, -0.6991, -0.6743, -0.2377, -0.6991, -0.6743, -0.2378, -0.6991, -0.6743, -0.2378, -0.6991, -0.6743, -0.2378, -0.6991, -0.6743, -0.2378, -0.6991, -0.9513, 0.06008, 0.3024, -0.9513, 0.06006, 0.3023, -0.9513, 0.06005, 0.3023, -0.9513, 0.06008, 0.3024, -0.9513, 0.06005, 0.3023, -0.9513, 0.06009, 0.3024, 0.8471, 0.429, 0.3137, 0.8471, 0.429, 0.3137, 0.8471, 0.429, 0.3137, 0.8471, 0.429, 0.3137, 0.8471, 0.429, 0.3137, 0.8471, 0.429, 0.3136, 0.688, 0.5815, 0.4342, 0.688, 0.5815, 0.4341, 0.688, 0.5815, 0.4342, 0.688, 0.5815, 0.4342, 0.688, 0.5815, 0.4342, 0.688, 0.5815, 0.4342, -0.793, -0.2085, 0.5724, -0.793, -0.2085, 0.5724, -0.793, -0.2085, 0.5724, -0.793, -0.2085, 0.5724, -0.793, -0.2085, 0.5724, -0.793, -0.2085, 0.5724, -0.4168, -0.8631, -0.2853, -0.4168, -0.8631, -0.2853, -0.4168, -0.8631, -0.2853, -0.4168, -0.8631, -0.2853, -0.4168, -0.8631, -0.2853, -0.4168, -0.8631, -0.2853, 0.9228, 0.2516, -0.2919, 0.9228, 0.2516, -0.2919, 0.9228, 0.2516, -0.2919, 0.9228, 0.2516, -0.2919, 0.9228, 0.2516, -0.2919, 0.9228, 0.2516, -0.2919, -0.2164, 0.06382, -0.9742, -0.2164, 0.06381, -0.9742, -0.2163, 0.06385, -0.9742, -0.2164, 0.06382, -0.9742, -0.2163, 0.06385, -0.9742, -0.2163, 0.06384, -0.9742, -0.2731, -0.2636, 0.9252, -0.2731, -0.2636, 0.9252, -0.2731, -0.2636, 0.9252, -0.2731, -0.2636, 0.9252, -0.2731, -0.2636, 0.9252, -0.2731, -0.2636, 0.9252, -0.2781, 0.2851, -0.9173, -0.3621, 0.33, -0.8718, -0.2768, 0.2583, -0.9256, -0.2781, 0.2851, -0.9173, -0.2768, 0.2583, -0.9256, -0.2433, 0.2499, -0.9372, -0.2781, 0.2851, -0.9173, -0.8559, -0.3573, 0.3739, -0.8723, -0.4528, 0.1848, -0.6453, -0.7631, -0.03727, -0.8559, -0.3573, 0.3739, -0.6453, -0.7631, -0.03727, -0.4951, -0.8677, -0.04333, -0.8559, -0.3573, 0.3739, 0.2781, 0.2851, -0.9173, 0.2781, 0.2851, -0.9173, 0.2777, 0.1927, -0.9411, 0.1828, -0.3769, -0.908, 0.2781, 0.2851, -0.9173, 0.1828, -0.3769, -0.908, 0.231, -0.06512, -0.9708, 0.8559, -0.3573, 0.3739, 0.8559, -0.3573, 0.3739, 0.9112, -0.05969, 0.4076, 0.5776, -0.8148, 0.04929, 0.8559, -0.3573, 0.3739, 0.5776, -0.8148, 0.04929, 0.4085, -0.9122, 0.03142])] * 3)])

# ---- objects
ob_sketchfab_model = bpy.data.objects.new('Sketchfab_model', None)
ob_root = bpy.data.objects.new('Root', None)
ob_base_low_poly_man = bpy.data.objects.new('BASE_Low Poly Man', None)
ob_base_low_poly_man_0 = bpy.data.objects.new('BASE_Low Poly Man_0', me_base_low_poly_man_0)
ob_light = bpy.data.objects.new('Light', light_light)
ob_camera = bpy.data.objects.new('Camera', cam_camera)

# ---- transforms, parenting, visibility, modifiers, constraints
ob_sketchfab_model.location = (0.0, 0.0, 0.0)
ob_sketchfab_model.rotation_mode = 'QUATERNION'
ob_sketchfab_model.rotation_quaternion = (0.7071, -0.7071, 0.0, 0.0)
ob_sketchfab_model.empty_display_size = 0.001
ob_root.parent = ob_sketchfab_model
ob_root.location = (0.0, 0.0, 0.0)
ob_root.rotation_mode = 'QUATERNION'
ob_root.rotation_quaternion = (1.0, 0.0, 0.0, 0.0)
ob_root.empty_display_size = 0.001
ob_base_low_poly_man.parent = ob_root
ob_base_low_poly_man.location = (0.0, 0.0, 0.0)
ob_base_low_poly_man.rotation_mode = 'QUATERNION'
ob_base_low_poly_man.rotation_quaternion = (1.0, 0.0, 0.0, 0.0)
ob_base_low_poly_man.empty_display_size = 0.001
ob_base_low_poly_man_0.parent = ob_base_low_poly_man
ob_base_low_poly_man_0.location = (0.0, 0.0, 0.0)
ob_base_low_poly_man_0.rotation_mode = 'QUATERNION'
ob_base_low_poly_man_0.rotation_quaternion = (1.0, 0.0, 0.0, 0.0)
ob_light.location = (4.076, 1.005, 5.904)
ob_light.rotation_euler = (0.6503, 0.05522, 1.866)
ob_light.lock_rotations_4d = False
ob_light.empty_display_type = 'ARROWS'
ob_light.color = (0.0, 0.0, 0.0, 0.0)
ob_light.lineart.crease_threshold = 0.0
ob_camera.location = (7.359, -6.926, 4.958)
ob_camera.rotation_euler = (1.109, 0.0, 0.8149)
ob_camera.lock_rotations_4d = False
ob_camera.empty_display_type = 'ARROWS'
ob_camera.color = (0.0, 0.0, 0.0, 0.0)
ob_camera.display_type = 'WIRE'
ob_camera.lineart.crease_threshold = 0.0

# ---- collection membership
scene.collection.objects.link(ob_sketchfab_model)
scene.collection.objects.link(ob_root)
scene.collection.objects.link(ob_base_low_poly_man)
scene.collection.objects.link(ob_base_low_poly_man_0)
col_collection.objects.link(ob_light)
col_collection.objects.link(ob_camera)

# ---- scene / render settings (as saved in the file)
scene.camera = ob_camera
scene.frame_start = 1; scene.frame_end = 250; scene.frame_set(1)
scene.render.engine = 'BLENDER_EEVEE_NEXT'
bpy.context.view_layer.update()
